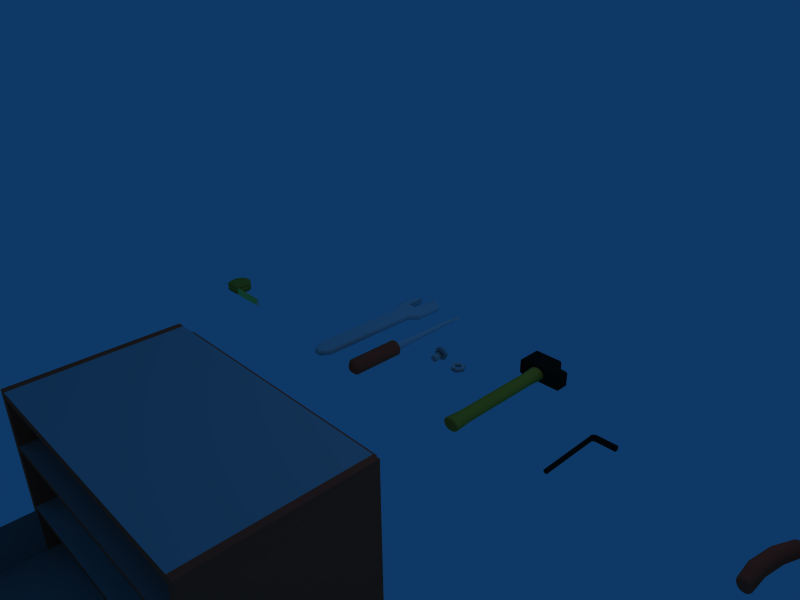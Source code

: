 # Source: Tools.blend  (saved by Blender 2.46.0; exported with 4.5.12 LTS)
import bpy
from mathutils import Matrix  # noqa: F401  (used for matrix-valued properties, if any)

bpy.ops.wm.read_factory_settings(use_empty=True)
scene = bpy.context.scene
scene.name = 'Scene'

# ---- collections
col_collection_1 = bpy.data.collections.new('Collection 1'); scene.collection.children.link(col_collection_1)

# ---- materials (node trees are filled in below, after node groups)
mat_material = bpy.data.materials.new('Material')
mat_material.alpha_threshold = 0.0
mat_material.diffuse_color = (0.8618, 0.8618, 0.8618, 1.0)
mat_material.roughness = 0.5
mat_material.specular_intensity = 0.8608
mat_material.line_color = (0.0, 0.0, 0.0, 1.0)
mat_material_005 = bpy.data.materials.new('Material.005')
mat_material_005.alpha_threshold = 0.0
mat_material_005.diffuse_color = (0.9878, 1.0, 0.4292, 1.0)
mat_material_005.roughness = 0.5
mat_material_005.line_color = (0.0, 0.0, 0.0, 1.0)
mat_material_004 = bpy.data.materials.new('Material.004')
mat_material_004.alpha_threshold = 0.0
mat_material_004.diffuse_color = (0.8898, 0.6722, 0.1989, 1.0)
mat_material_004.roughness = 0.5
mat_material_004.line_color = (0.0, 0.0, 0.0, 1.0)
mat_material_002 = bpy.data.materials.new('Material.002')
mat_material_002.alpha_threshold = 0.0
mat_material_002.diffuse_color = (1.0, 0.3037, 0.2049, 1.0)
mat_material_002.roughness = 0.5
mat_material_002.line_color = (0.0, 0.0, 0.0, 1.0)
mat_material_001 = bpy.data.materials.new('Material.001')
mat_material_001.alpha_threshold = 0.0
mat_material_001.diffuse_color = (0.07678, 0.07672, 0.07672, 1.0)
mat_material_001.roughness = 0.5
mat_material_001.line_color = (0.0, 0.0, 0.0, 1.0)
mat_material_003 = bpy.data.materials.new('Material.003')
mat_material_003.alpha_threshold = 0.0
mat_material_003.diffuse_color = (0.7216, 0.7216, 0.7216, 1.0)
mat_material_003.roughness = 0.5
mat_material_003.specular_intensity = 0.8608
mat_material_003.line_color = (0.0, 0.0, 0.0, 1.0)

# ---- material node trees

# ---- world
world_world = bpy.data.worlds.new('World'); scene.world = world_world
world_world.color = (0.05656, 0.2208, 0.4)
world_world.use_sun_shadow = False
world_world.sun_shadow_jitter_overblur = 0.0
world_world.cycles.sampling_method = 'MANUAL'
world_world.cycles.sample_map_resolution = 256

# ---- cameras
cam_camera = bpy.data.cameras.new('Camera')
cam_camera.passepartout_alpha = 0.2
cam_camera.clip_end = 100.0
cam_camera.lens = 35.0
cam_camera.ortho_scale = 7.314
cam_camera.show_passepartout = False
cam_camera.show_safe_areas = True
cam_camera.dof.focus_distance = 0.0
cam_camera.dof.aperture_fstop = 128.0

# ---- lights
light_spot = bpy.data.lights.new('Spot', 'POINT')
light_spot.transmission_factor = 0.0
light_spot.cutoff_distance = 30.0
light_spot.energy = 100.0
light_spot.shadow_buffer_clip_start = 1.001
light_spot.shadow_soft_size = 1.0
light_spot.shadow_maximum_resolution = 0.006
light_spot.use_absolute_resolution = True
light_spot.cycles.use_multiple_importance_sampling = False

# ---- meshes
me_cylinder_011 = bpy.data.meshes.new('Cylinder.011')
me_cylinder_011.from_pydata([(4.549, -0.9294, 1.0), (4.549, -0.9294, -1.0), (0.9516, -0.9294, 1.0), (0.9516, -0.9294, -1.0), (0.9516, -0.9087, 1.0), (0.9516, -0.9087, -1.0), (4.549, -0.9087, -1.0), (4.549, -0.9087, 1.0), (-6.171e-07, 8.527e-08, 1.0), (-6.171e-07, 8.527e-08, -1.0), (0.2588, 0.9659, 1.0), (-0.2588, 0.9659, 1.0), (-0.7071, 0.7071, 1.0), (-0.9659, 0.2588, 1.0), (-0.9659, -0.2588, 1.0), (-0.7071, -0.9294, 1.0), (-0.2588, -0.9659, 1.0), (0.2588, -0.9659, 1.0), (0.9516, -0.9294, 1.0), (0.9659, -0.2588, 1.0), (0.9659, 0.2588, 1.0), (0.7071, 0.7071, 1.0), (0.2588, 0.9659, -1.0), (-0.2588, 0.9659, -1.0), (-0.7071, 0.7071, -1.0), (-0.9659, 0.2588, -1.0), (-0.9659, -0.2588, -1.0), (-0.7071, -0.9294, -1.0), (-0.2588, -0.9659, -1.0), (0.2588, -0.9659, -1.0), (0.9516, -0.9294, -1.0), (0.9659, -0.2588, -1.0), (0.9659, 0.2588, -1.0), (0.7071, 0.7071, -1.0), (4.549, -0.9294, -1.0), (4.549, -0.9294, 1.0), (4.549, -1.142, -1.0), (4.549, -1.142, 1.0), (4.519, -0.9294, 1.0), (4.519, -1.142, 1.0), (4.519, -1.142, -1.0), (4.519, -0.9294, -1.0)], [], [(1, 0, 2, 3), (3, 2, 4, 5), (1, 3, 5, 6), (0, 1, 6, 7), (2, 0, 7, 4), (5, 4, 7, 6), (21, 33, 22, 10), (23, 11, 10, 22), (24, 12, 11, 23), (25, 13, 12, 24), (26, 14, 13, 25), (27, 15, 14, 26), (28, 16, 15, 27), (29, 17, 16, 28), (30, 18, 17, 29), (31, 19, 18, 30), (32, 20, 19, 31), (33, 21, 20, 32), (8, 21, 10), (22, 33, 9), (8, 10, 11), (9, 23, 22), (8, 11, 12), (9, 24, 23), (8, 12, 13), (9, 25, 24), (8, 13, 14), (9, 26, 25), (8, 14, 15), (9, 27, 26), (8, 15, 16), (9, 28, 27), (8, 16, 17), (9, 29, 28), (8, 17, 18), (9, 30, 29), (8, 18, 19), (9, 31, 30), (8, 19, 20), (9, 32, 31), (8, 20, 21), (9, 33, 32), (35, 34, 36, 37), (35, 37, 39, 38), (37, 36, 40, 39), (36, 34, 41, 40), (34, 35, 38, 41), (39, 40, 41, 38)])
me_cylinder_011.polygons.foreach_set('use_smooth', [0, 0, 0, 0, 0, 0, 1, 1, 1, 1, 1, 1, 1, 1, 1, 1, 1, 1, 1, 1, 1, 1, 1, 1, 1, 1, 1, 1, 1, 1, 1, 1, 1, 1, 1, 1, 1, 1, 1, 1, 1, 1, 0, 0, 0, 0, 0, 0])
me_cylinder_011.polygons.foreach_set('material_index', [1, 1, 1, 1, 1, 1, 2, 2, 2, 2, 2, 2, 2, 2, 2, 2, 2, 2, 2, 2, 2, 2, 2, 2, 2, 2, 2, 2, 2, 2, 2, 2, 2, 2, 2, 2, 2, 2, 2, 2, 2, 2, 0, 0, 0, 0, 0, 0])
me_cylinder_011.materials.append(mat_material)
me_cylinder_011.materials.append(mat_material_005)
me_cylinder_011.materials.append(mat_material_004)
me_cylinder_011.use_remesh_preserve_volume = False
me_cylinder_011.use_remesh_preserve_attributes = False
me_cylinder_011.use_mirror_vertex_groups = False
me_cylinder_011.update()
me_cylinder_010 = bpy.data.meshes.new('Cylinder.010')
me_cylinder_010.from_pydata([(0.7071, 0.7071, -0.8885), (0.9659, 0.2588, -0.8885), (0.9659, -0.2588, -0.8885), (0.7071, -0.7071, -0.8885), (0.2588, -0.9659, -0.8885), (-0.2588, -0.9659, -0.8885), (-0.7071, -0.7071, -0.8885), (-0.9659, -0.2588, -0.8885), (-0.9659, 0.2588, -0.8885), (-0.7071, 0.7071, -0.8885), (-0.2588, 0.9659, -0.8885), (0.2588, 0.9659, -0.8885), (0.7071, 0.7071, 1.0), (0.9659, 0.2588, 1.0), (0.9659, -0.2588, 1.0), (0.7071, -0.7071, 1.0), (0.2588, -0.9659, 1.0), (-0.2588, -0.9659, 1.0), (-0.7071, -0.7071, 1.0), (-0.9659, -0.2588, 1.0), (-0.9659, 0.2588, 1.0), (-0.7071, 0.7071, 1.0), (-0.2588, 0.9659, 1.0), (0.2588, 0.9659, 1.0), (0.5339, 0.5339, -1.0), (0.7293, 0.1954, -1.0), (0.7293, -0.1954, -1.0), (0.5339, -0.5339, -1.0), (0.1954, -0.7293, -1.0), (-0.1954, -0.7293, -1.0), (-0.5339, -0.5339, -1.0), (-0.7293, -0.1954, -1.0), (-0.7293, 0.1954, -1.0), (-0.5339, 0.5339, -1.0), (-0.1954, 0.7293, -1.0), (0.1954, 0.7293, -1.0), (0.1954, 0.7293, -13.09), (0.5339, 0.5339, -13.09), (-0.1954, 0.7293, -13.09), (-0.5339, 0.5339, -13.09), (-0.7293, 0.1954, -13.09), (-0.7293, -0.1954, -13.09), (-0.5339, -0.5339, -13.09), (-0.1954, -0.7293, -13.09), (0.1954, -0.7293, -13.09), (0.5339, -0.5339, -13.09), (0.7293, -0.1954, -13.09), (0.7293, 0.1954, -13.09), (0.6662, 0.5339, -13.41), (0.837, 0.1954, -13.32), (0.837, -0.1954, -13.32), (0.6662, -0.5339, -13.41), (0.3703, -0.7293, -13.58), (0.02865, -0.7293, -13.77), (-0.2672, -0.5339, -13.93), (-0.4381, -0.1954, -14.02), (-0.4381, 0.1954, -14.02), (-0.2672, 0.5339, -13.93), (0.02865, 0.7293, -13.77), (0.3703, 0.7293, -13.58), (0.8976, 0.5339, -13.57), (0.7167, 0.7293, -13.86), (0.5078, 0.7293, -14.19), (0.327, 0.5339, -14.48), (0.2225, 0.1954, -14.64), (0.2225, -0.1954, -14.64), (0.327, -0.5339, -14.48), (0.5078, -0.7293, -14.19), (0.7167, -0.7293, -13.86), (0.8976, -0.5339, -13.57), (1.002, -0.1954, -13.41), (1.002, 0.1954, -13.41), (1.115, 0.1954, -13.47), (1.113, 0.5339, -13.67), (1.115, -0.1954, -13.47), (1.113, -0.5339, -13.67), (1.109, -0.7293, -14.01), (1.104, -0.7293, -14.4), (1.1, -0.5339, -14.73), (1.098, -0.1954, -14.93), (1.098, 0.1954, -14.93), (1.1, 0.5339, -14.73), (1.104, 0.7293, -14.4), (1.109, 0.7293, -14.01), (3.96, 0.7293, -14.03), (3.964, 0.5339, -13.7), (3.955, 0.7293, -14.42), (3.951, 0.5339, -14.76), (3.949, 0.1954, -14.96), (3.949, -0.1954, -14.96), (3.951, -0.5339, -14.76), (3.955, -0.7293, -14.42), (3.96, -0.7293, -14.03), (3.964, -0.5339, -13.7), (3.966, -0.1954, -13.5), (3.966, 0.1954, -13.5), (4.15, 0.2526, -13.29), (4.147, 0.6901, -13.54), (4.15, -0.2526, -13.29), (4.147, -0.6901, -13.54), (4.142, -0.9427, -13.98), (4.137, -0.9427, -14.48), (4.132, -0.6901, -14.92), (4.129, -0.2526, -15.17), (4.129, 0.2526, -15.17), (4.132, 0.6901, -14.92), (4.137, 0.9427, -14.48), (4.142, 0.9427, -13.98), (5.778, 0.6901, -13.56), (5.773, 0.9427, -14.0), (5.767, 0.9427, -14.5), (5.762, 0.6901, -14.94), (5.759, 0.2526, -15.19), (5.759, -0.2526, -15.19), (5.762, -0.6901, -14.94), (5.767, -0.9427, -14.5), (5.773, -0.9427, -14.0), (5.778, -0.6901, -13.56), (5.781, -0.2526, -13.31), (5.781, 0.2526, -13.31), (5.777, 0.5661, -13.68), (5.773, 0.7733, -14.04), (5.768, 0.7733, -14.46), (5.764, 0.5661, -14.82), (5.761, 0.2072, -15.02), (5.761, -0.2072, -15.02), (5.764, -0.5661, -14.82), (5.768, -0.7733, -14.46), (5.773, -0.7733, -14.04), (5.777, -0.5661, -13.68), (5.779, -0.2072, -13.48), (5.779, 0.2072, -13.48), (4.36, 0.5661, -13.67), (4.362, 0.2072, -13.46), (4.362, -0.2072, -13.46), (4.36, -0.5661, -13.67), (4.356, -0.7733, -14.03), (4.351, -0.7733, -14.44), (4.347, -0.5661, -14.8), (4.345, -0.2072, -15.01), (4.345, 0.2072, -15.01), (4.347, 0.5661, -14.8), (4.351, 0.7733, -14.44), (4.356, 0.7733, -14.03), (4.354, 3.975e-07, -14.24), (0.5752, 0.5752, 1.0), (0.7858, 0.2105, 1.0), (0.7858, -0.2105, 1.0), (0.5752, -0.5752, 1.0), (0.2105, -0.7858, 1.0), (-0.2105, -0.7858, 1.0), (-0.5752, -0.5752, 1.0), (-0.7858, -0.2105, 1.0), (-0.7858, 0.2105, 1.0), (-0.5752, 0.5752, 1.0), (-0.2105, 0.7858, 1.0), (0.2105, 0.7858, 1.0), (0.5752, 0.5752, -0.6637), (0.2105, 0.7858, -0.6637), (-0.2105, 0.7858, -0.6637), (-0.5752, 0.5752, -0.6637), (-0.7858, 0.2105, -0.6637), (-0.7858, -0.2105, -0.6637), (-0.5752, -0.5752, -0.6637), (-0.2105, -0.7858, -0.6637), (0.2105, -0.7858, -0.6637), (0.5752, -0.5752, -0.6637), (0.7858, -0.2105, -0.6637), (0.7858, 0.2105, -0.6637), (2.98e-08, 5.563e-08, -0.6637)], [], [(0, 12, 13, 1), (1, 13, 14, 2), (2, 14, 15, 3), (3, 15, 16, 4), (4, 16, 17, 5), (5, 17, 18, 6), (6, 18, 19, 7), (7, 19, 20, 8), (8, 20, 21, 9), (9, 21, 22, 10), (10, 22, 23, 11), (12, 0, 11, 23), (24, 0, 1, 25), (2, 26, 25, 1), (3, 27, 26, 2), (4, 28, 27, 3), (5, 29, 28, 4), (6, 30, 29, 5), (7, 31, 30, 6), (8, 32, 31, 7), (9, 33, 32, 8), (10, 34, 33, 9), (11, 35, 34, 10), (0, 24, 35, 11), (35, 24, 37, 36), (34, 35, 36, 38), (33, 34, 38, 39), (32, 33, 39, 40), (31, 32, 40, 41), (30, 31, 41, 42), (29, 30, 42, 43), (28, 29, 43, 44), (27, 28, 44, 45), (26, 27, 45, 46), (25, 26, 46, 47), (24, 25, 47, 37), (37, 47, 49, 48), (47, 46, 50, 49), (46, 45, 51, 50), (45, 44, 52, 51), (44, 43, 53, 52), (43, 42, 54, 53), (42, 41, 55, 54), (41, 40, 56, 55), (40, 39, 57, 56), (39, 38, 58, 57), (38, 36, 59, 58), (36, 37, 48, 59), (59, 48, 60, 61), (58, 59, 61, 62), (57, 58, 62, 63), (56, 57, 63, 64), (55, 56, 64, 65), (54, 55, 65, 66), (53, 54, 66, 67), (52, 53, 67, 68), (51, 52, 68, 69), (50, 51, 69, 70), (49, 50, 70, 71), (48, 49, 71, 60), (60, 71, 72, 73), (71, 70, 74, 72), (70, 69, 75, 74), (69, 68, 76, 75), (68, 67, 77, 76), (67, 66, 78, 77), (66, 65, 79, 78), (65, 64, 80, 79), (64, 63, 81, 80), (63, 62, 82, 81), (62, 61, 83, 82), (61, 60, 73, 83), (83, 73, 85, 84), (82, 83, 84, 86), (81, 82, 86, 87), (80, 81, 87, 88), (79, 80, 88, 89), (78, 79, 89, 90), (77, 78, 90, 91), (76, 77, 91, 92), (75, 76, 92, 93), (74, 75, 93, 94), (72, 74, 94, 95), (73, 72, 95, 85), (85, 95, 96, 97), (95, 94, 98, 96), (94, 93, 99, 98), (93, 92, 100, 99), (92, 91, 101, 100), (91, 90, 102, 101), (90, 89, 103, 102), (89, 88, 104, 103), (88, 87, 105, 104), (87, 86, 106, 105), (86, 84, 107, 106), (84, 85, 97, 107), (107, 97, 108, 109), (106, 107, 109, 110), (105, 106, 110, 111), (104, 105, 111, 112), (103, 104, 112, 113), (102, 103, 113, 114), (101, 102, 114, 115), (100, 101, 115, 116), (99, 100, 116, 117), (98, 99, 117, 118), (96, 98, 118, 119), (97, 96, 119, 108), (108, 120, 121, 109), (109, 121, 122, 110), (110, 122, 123, 111), (111, 123, 124, 112), (112, 124, 125, 113), (113, 125, 126, 114), (114, 126, 127, 115), (115, 127, 128, 116), (116, 128, 129, 117), (117, 129, 130, 118), (118, 130, 131, 119), (119, 131, 120, 108), (120, 131, 133, 132), (131, 130, 134, 133), (130, 129, 135, 134), (129, 128, 136, 135), (128, 127, 137, 136), (127, 126, 138, 137), (126, 125, 139, 138), (125, 124, 140, 139), (124, 123, 141, 140), (123, 122, 142, 141), (122, 121, 143, 142), (121, 120, 132, 143), (133, 144, 132), (134, 144, 133), (135, 144, 134), (136, 144, 135), (137, 144, 136), (138, 144, 137), (139, 144, 138), (140, 144, 139), (141, 144, 140), (142, 144, 141), (143, 144, 142), (132, 144, 143), (12, 145, 146, 13), (13, 146, 147, 14), (14, 147, 148, 15), (15, 148, 149, 16), (16, 149, 150, 17), (17, 150, 151, 18), (18, 151, 152, 19), (19, 152, 153, 20), (20, 153, 154, 21), (21, 154, 155, 22), (22, 155, 156, 23), (23, 156, 145, 12), (145, 156, 158, 157), (156, 155, 159, 158), (155, 154, 160, 159), (154, 153, 161, 160), (153, 152, 162, 161), (152, 151, 163, 162), (151, 150, 164, 163), (150, 149, 165, 164), (149, 148, 166, 165), (148, 147, 167, 166), (147, 146, 168, 167), (146, 145, 157, 168), (158, 169, 157), (159, 169, 158), (160, 169, 159), (161, 169, 160), (162, 169, 161), (163, 169, 162), (164, 169, 163), (165, 169, 164), (166, 169, 165), (167, 169, 166), (168, 169, 167), (157, 169, 168)])
me_cylinder_010.polygons.foreach_set('use_smooth', [True] * 180)
me_cylinder_010.use_remesh_preserve_volume = False
me_cylinder_010.use_remesh_preserve_attributes = False
me_cylinder_010.use_mirror_vertex_groups = False
me_cylinder_010.update()
me_cylinder_008 = bpy.data.meshes.new('Cylinder.008')
me_cylinder_008.from_pydata([(-0.1978, -0.06676, -0.7443), (-0.2164, -0.02649, -0.7469), (-0.2126, 0.01778, -0.7463), (-0.1873, 0.05417, -0.7429), (-0.1474, 0.07295, -0.7374), (-0.1036, 0.06908, -0.7313), (-0.06754, 0.04359, -0.7264), (-0.04894, 0.003323, -0.7238), (-0.05278, -0.04094, -0.7243), (-0.07802, -0.07734, -0.7278), (-0.1179, -0.09611, -0.7333), (-0.1618, -0.09224, -0.7393), (-0.3091, -0.06676, 0.06335), (-0.3277, -0.02649, 0.06079), (-0.3238, 0.01778, 0.06132), (-0.2986, 0.05417, 0.06479), (-0.2587, 0.07295, 0.07029), (-0.2148, 0.06908, 0.07633), (-0.1788, 0.04359, 0.08129), (-0.1602, 0.003323, 0.08385), (-0.164, -0.04094, 0.08333), (-0.1893, -0.07734, 0.07985), (-0.2292, -0.09611, 0.07435), (-0.273, -0.09224, 0.06832), (-0.1295, -0.01158, -0.7583), (-0.2039, -0.03278, -0.4835), (-0.2444, -0.03278, -0.1894), (-0.1836, -0.07676, -0.4807), (-0.2241, -0.07676, -0.1866), (-0.1997, 0.01557, -0.4829), (-0.2402, 0.01557, -0.1888), (-0.1721, 0.05532, -0.4791), (-0.2126, 0.05532, -0.185), (-0.1285, 0.07583, -0.4731), (-0.169, 0.07583, -0.179), (-0.08064, 0.0716, -0.4665), (-0.1211, 0.0716, -0.1724), (-0.04126, 0.04377, -0.4611), (-0.08176, 0.04377, -0.167), (-0.02094, -0.0002165, -0.4583), (-0.06144, -0.0002164, -0.1642), (-0.02513, -0.04856, -0.4589), (-0.06563, -0.04856, -0.1648), (-0.05271, -0.08831, -0.4626), (-0.09321, -0.08831, -0.1686), (-0.09628, -0.1088, -0.4687), (-0.1368, -0.1088, -0.1746), (-0.1442, -0.1046, -0.4752), (-0.1847, -0.1046, -0.1812), (-0.1762, -0.05108, -0.7647), (-0.1895, -0.02225, -0.7665), (-0.1867, 0.009435, -0.7661), (-0.1687, 0.03549, -0.7636), (-0.1401, 0.04893, -0.7597), (-0.1087, 0.04616, -0.7554), (-0.08289, 0.02792, -0.7518), (-0.06958, -0.0009116, -0.75), (-0.07232, -0.0326, -0.7504), (-0.0904, -0.05866, -0.7529), (-0.119, -0.0721, -0.7568), (-0.1503, -0.06933, -0.7611), (-0.2925, -0.05271, 0.06563), (-0.3063, -0.02269, 0.06372), (-0.3035, 0.0103, 0.06412), (-0.2847, 0.03743, 0.06671), (-0.2549, 0.05142, 0.07081), (-0.2222, 0.04854, 0.07531), (-0.1954, 0.02954, 0.07901), (-0.1815, -0.0004722, 0.08092), (-0.1844, -0.03346, 0.08052), (-0.2032, -0.06059, 0.07793), (-0.2329, -0.07459, 0.07384), (-0.2656, -0.0717, 0.06934), (-0.4889, 0.0618, 0.07497), (-0.5214, 0.0618, 0.08111), (-0.5496, 0.04524, 0.08644), (-0.5659, 0.01656, 0.08951), (-0.5659, -0.01656, 0.08951), (-0.5496, -0.04524, 0.08644), (-0.5214, -0.0618, 0.08111), (-0.4889, -0.0618, 0.07497), (-0.4607, -0.04524, 0.06964), (-0.4444, -0.01656, 0.06657), (-0.4444, 0.01656, 0.06657), (-0.4607, 0.04524, 0.06964), (-0.6451, 0.05936, -0.7488), (-0.6764, 0.05936, -0.7429), (-0.7035, 0.04345, -0.7377), (-0.7191, 0.0159, -0.7348), (-0.7191, -0.0159, -0.7348), (-0.7035, -0.04345, -0.7377), (-0.6764, -0.05936, -0.7429), (-0.6451, -0.05936, -0.7488), (-0.6181, -0.04345, -0.7539), (-0.6024, -0.0159, -0.7568), (-0.6024, 0.0159, -0.7568), (-0.6181, 0.04345, -0.7539), (-0.5848, 0.09056, -0.1707), (-0.6399, 0.09056, -0.4624), (-0.6325, 0.09056, -0.1617), (-0.6876, 0.09056, -0.4534), (-0.6738, 0.06629, -0.1539), (-0.7289, 0.06629, -0.4456), (-0.6977, 0.02426, -0.1494), (-0.7527, 0.02426, -0.4411), (-0.6977, -0.02427, -0.1494), (-0.7527, -0.02427, -0.4411), (-0.6738, -0.06629, -0.1539), (-0.7289, -0.06629, -0.4456), (-0.6325, -0.09056, -0.1617), (-0.6876, -0.09056, -0.4534), (-0.5848, -0.09056, -0.1707), (-0.6399, -0.09056, -0.4624), (-0.5435, -0.06629, -0.1785), (-0.5986, -0.06629, -0.4702), (-0.5197, -0.02426, -0.183), (-0.5748, -0.02427, -0.4747), (-0.5435, 0.06629, -0.1785), (-0.5986, 0.06629, -0.4702), (-0.5197, 0.02426, -0.183), (-0.5748, 0.02426, -0.4747), (-0.6608, -1.634e-07, -0.7458), (-0.4833, 0.08291, 0.07392), (-0.527, 0.08291, 0.08216), (-0.5648, 0.0607, 0.0893), (-0.5866, 0.02222, 0.09343), (-0.5866, -0.02222, 0.09343), (-0.5648, -0.0607, 0.0893), (-0.527, -0.08291, 0.08216), (-0.4833, -0.08291, 0.07392), (-0.4455, -0.0607, 0.06677), (-0.4237, -0.02222, 0.06265), (-0.4237, 0.02222, 0.06265), (-0.4455, 0.0607, 0.06677), (-0.6346, 0.08291, -0.7272), (-0.6783, 0.08291, -0.719), (-0.7161, 0.0607, -0.7118), (-0.7379, 0.02222, -0.7077), (-0.7379, -0.02222, -0.7077), (-0.7161, -0.0607, -0.7118), (-0.6783, -0.08291, -0.719), (-0.6346, -0.08291, -0.7272), (-0.5968, -0.0607, -0.7343), (-0.575, -0.02222, -0.7385), (-0.575, 0.02222, -0.7385), (-0.5968, 0.0607, -0.7343), (-0.4607, 0.04524, 0.06964), (-0.4444, 0.01656, 0.06657), (-0.4444, -0.01656, 0.06657), (-0.4607, -0.04524, 0.06964), (-0.4889, -0.0618, 0.07497), (-0.5214, -0.0618, 0.08111), (-0.5496, -0.04524, 0.08644), (-0.5659, -0.01656, 0.08951), (-0.5659, 0.01656, 0.08951), (-0.5496, 0.04524, 0.08644), (-0.5214, 0.0618, 0.08111), (-0.4889, 0.0618, 0.07497), (-0.4326, 0.04524, 0.1209), (-0.4569, 0.0618, 0.1361), (-0.485, 0.0618, 0.1537), (-0.5092, 0.04524, 0.169), (-0.5233, 0.01656, 0.1778), (-0.5233, -0.01656, 0.1778), (-0.5092, -0.04524, 0.169), (-0.485, -0.0618, 0.1537), (-0.4569, -0.0618, 0.1361), (-0.4326, -0.04524, 0.1209), (-0.4186, -0.01656, 0.1121), (-0.4186, 0.01656, 0.1121), (-0.3924, 0.01656, 0.1344), (-0.4027, 0.04524, 0.1474), (-0.3924, -0.01656, 0.1344), (-0.4027, -0.04524, 0.1474), (-0.4205, -0.0618, 0.1699), (-0.441, -0.0618, 0.1959), (-0.4588, -0.04524, 0.2184), (-0.4691, -0.01656, 0.2314), (-0.4691, 0.01656, 0.2314), (-0.4588, 0.04524, 0.2184), (-0.441, 0.0618, 0.1959), (-0.4205, 0.0618, 0.1699), (-0.3708, 0.01733, 0.1942), (-0.3618, 0.01845, 0.167), (-0.3812, 0.01733, 0.2256), (-0.3902, 0.01564, 0.2529), (-0.3954, 0.01656, 0.2686), (-0.3954, -0.01656, 0.2686), (-0.3902, -0.04524, 0.2529), (-0.3812, -0.0618, 0.2256), (-0.3708, -0.0618, 0.1942), (-0.3618, -0.04524, 0.167), (-0.3566, -0.01656, 0.1512), (-0.3566, 0.01656, 0.1512), (-0.2744, 0.01656, 0.1857), (-0.2863, 0.01845, 0.1973), (-0.2744, -0.01656, 0.1857), (-0.2863, -0.04524, 0.1973), (-0.3068, -0.0618, 0.2173), (-0.3305, -0.0618, 0.2404), (-0.351, -0.04524, 0.2604), (-0.3629, -0.01656, 0.272), (-0.3629, 0.01656, 0.272), (-0.351, 0.01564, 0.2604), (-0.3305, 0.01733, 0.2404), (-0.3068, 0.01733, 0.2173), (-0.2401, 0.01845, 0.2497), (-0.266, 0.01733, 0.2621), (-0.2959, 0.01733, 0.2763), (-0.3217, 0.01564, 0.2887), (-0.3367, 0.001592, 0.2958), (-0.3367, -0.001593, 0.2958), (-0.3217, -0.04524, 0.2887), (-0.2959, -0.0618, 0.2763), (-0.266, -0.0618, 0.2621), (-0.2401, -0.04524, 0.2497), (-0.2252, -0.01656, 0.2426), (-0.2252, 0.01656, 0.2426), (-0.1965, 0.01656, 0.3102), (-0.213, 0.03239, 0.3122), (-0.1965, -0.01656, 0.3102), (-0.213, -0.04524, 0.3122), (-0.2415, -0.04967, 0.3155), (-0.2744, -0.04466, 0.3193), (-0.3028, -0.01505, 0.3226), (-0.3193, -0.00183, 0.3245), (-0.3193, 0.001829, 0.3245), (-0.3028, 0.01505, 0.3226), (-0.2744, 0.02977, 0.3193), (-0.2415, 0.03478, 0.3155), (-0.2185, 0.02968, 0.4349), (-0.1934, 0.02273, 0.4133), (-0.248, 0.028, 0.4523), (-0.2696, 0.02404, 0.5097), (-0.2903, 0.01154, 0.5597), (-0.2904, 0.009011, 0.5603), (-0.2645, -0.01266, 0.5048), (-0.2375, -0.02863, 0.4383), (-0.2207, -0.04047, 0.4233), (-0.195, -0.03692, 0.4046), (-0.1791, -0.01656, 0.3999), (-0.1788, 0.00298, 0.4014), (-0.2334, -2.291e-07, 0.515), (-0.5059, 0.005752, 0.5227), (-0.553, 0.008169, 0.4116), (-0.5512, 0.02763, 0.4103), (-0.5333, 0.04648, 0.4145), (-0.5065, 0.04751, 0.432), (-0.4901, 0.03403, 0.4459), (-0.4744, 0.01587, 0.5111), (-0.4451, -0.008502, 0.5649), (-0.4455, -0.01101, 0.5643), (-0.4722, -0.02122, 0.5153), (-0.4838, -0.02351, 0.4587), (-0.5396, -0.01295, 0.4225), (-0.5142, -0.02237, 0.4428), (-0.4976, -0.02749, 0.3223), (-0.4643, -0.02537, 0.3245), (-0.4345, -0.01321, 0.3266), (-0.4169, -0.001475, 0.3278), (-0.4166, 0.002169, 0.3279), (-0.4319, 0.01678, 0.3269), (-0.4579, 0.04877, 0.3254), (-0.4903, 0.05664, 0.3233), (-0.5192, 0.05472, 0.3214), (-0.5382, 0.02759, 0.3199), (-0.5259, -0.02261, 0.3204), (-0.541, -0.005404, 0.3195), (-0.5159, -0.006762, 0.2505), (-0.513, 0.02623, 0.2509), (-0.4953, 0.05341, 0.2576), (-0.4675, 0.06749, 0.2689), (-0.4371, 0.0647, 0.2816), (-0.4122, 0.04578, 0.2925), (-0.4007, 0.0009077, 0.2983), (-0.401, -0.002265, 0.2983), (-0.4174, -0.01486, 0.2918), (-0.4439, -0.01413, 0.2807), (-0.4744, -0.01134, 0.2679), (-0.5008, -0.01004, 0.2569), (-0.4359, -0.01411, 0.2212), (-0.4112, -0.01652, 0.2431), (-0.3897, -0.01691, 0.2621), (-0.3774, -0.01903, 0.273), (-0.3745, 0.01396, 0.2734), (-0.3844, 0.04373, 0.2628), (-0.4044, 0.06231, 0.244), (-0.4291, 0.06471, 0.2221), (-0.4519, 0.0503, 0.2029), (-0.4668, 0.02293, 0.1916), (-0.4574, -0.01315, 0.2022), (-0.4696, -0.01006, 0.1912), (-0.3896, -0.01654, 0.1527), (-0.3868, 0.01646, 0.1531), (-0.3783, 0.04433, 0.1689), (-0.3666, 0.05961, 0.1958), (-0.3547, 0.05821, 0.2267), (-0.3459, 0.04051, 0.2532), (-0.3424, 0.01123, 0.2683), (-0.3452, -0.02176, 0.2679), (-0.3511, -0.02014, 0.2525), (-0.3615, -0.02061, 0.2257), (-0.3838, -0.01912, 0.1681), (-0.3734, -0.01921, 0.1949), (-0.329, -0.06738, 0.1676), (-0.3073, -0.06956, 0.1925), (-0.287, -0.05495, 0.2143), (-0.2737, -0.02747, 0.2271), (-0.2709, 0.005523, 0.2275), (-0.2792, 0.03518, 0.2154), (-0.2966, 0.05357, 0.194), (-0.3183, 0.05574, 0.1691), (-0.3385, 0.04114, 0.1473), (-0.3519, 0.01365, 0.1345), (-0.3463, -0.049, 0.1462), (-0.3547, -0.01934, 0.1341), (-0.3298, -0.02122, 0.1104), (-0.3269, 0.01177, 0.1108), (-0.3101, 0.039, 0.1193), (-0.2837, 0.05317, 0.1335), (-0.255, 0.05049, 0.1497), (-0.2315, 0.03166, 0.1635), (-0.2196, 0.001748, 0.1712), (-0.2224, -0.03124, 0.1708), (-0.2393, -0.05847, 0.1624), (-0.2656, -0.07264, 0.1482), (-0.2944, -0.06995, 0.132), (-0.3179, -0.05113, 0.1182), (-0.2656, -0.0717, 0.06934), (-0.2329, -0.07459, 0.07384), (-0.2032, -0.06059, 0.07793), (-0.1844, -0.03346, 0.08052), (-0.1815, -0.0004722, 0.08092), (-0.1954, 0.02954, 0.07901), (-0.2222, 0.04854, 0.07531), (-0.2549, 0.05142, 0.07081), (-0.2847, 0.03743, 0.06671), (-0.3035, 0.0103, 0.06412), (-0.3063, -0.02269, 0.06372), (-0.2925, -0.05271, 0.06563)], [], [(0, 27, 25, 1), (27, 28, 26, 25), (28, 12, 13, 26), (1, 25, 29, 2), (25, 26, 30, 29), (26, 13, 14, 30), (2, 29, 31, 3), (29, 30, 32, 31), (30, 14, 15, 32), (3, 31, 33, 4), (31, 32, 34, 33), (32, 15, 16, 34), (4, 33, 35, 5), (33, 34, 36, 35), (34, 16, 17, 36), (5, 35, 37, 6), (35, 36, 38, 37), (36, 17, 18, 38), (6, 37, 39, 7), (37, 38, 40, 39), (38, 18, 19, 40), (7, 39, 41, 8), (39, 40, 42, 41), (40, 19, 20, 42), (8, 41, 43, 9), (41, 42, 44, 43), (42, 20, 21, 44), (9, 43, 45, 10), (43, 44, 46, 45), (44, 21, 22, 46), (10, 45, 47, 11), (45, 46, 48, 47), (46, 22, 23, 48), (12, 28, 48, 23), (28, 27, 47, 48), (27, 0, 11, 47), (50, 24, 49), (49, 0, 1, 50), (51, 24, 50), (2, 51, 50, 1), (52, 24, 51), (3, 52, 51, 2), (53, 24, 52), (4, 53, 52, 3), (54, 24, 53), (5, 54, 53, 4), (55, 24, 54), (6, 55, 54, 5), (56, 24, 55), (7, 56, 55, 6), (57, 24, 56), (8, 57, 56, 7), (58, 24, 57), (9, 58, 57, 8), (59, 24, 58), (10, 59, 58, 9), (60, 24, 59), (11, 60, 59, 10), (49, 24, 60), (0, 49, 60, 11), (12, 61, 62, 13), (13, 62, 63, 14), (14, 63, 64, 15), (15, 64, 65, 16), (16, 65, 66, 17), (17, 66, 67, 18), (18, 67, 68, 19), (19, 68, 69, 20), (20, 69, 70, 21), (21, 70, 71, 22), (22, 71, 72, 23), (23, 72, 61, 12), (122, 73, 84, 133), (123, 74, 73, 122), (124, 75, 74, 123), (125, 76, 75, 124), (126, 77, 76, 125), (127, 78, 77, 126), (128, 79, 78, 127), (129, 80, 79, 128), (130, 81, 80, 129), (131, 82, 81, 130), (132, 83, 82, 131), (133, 84, 83, 132), (145, 96, 85, 134), (96, 121, 85), (134, 85, 86, 135), (85, 121, 86), (135, 86, 87, 136), (86, 121, 87), (136, 87, 88, 137), (87, 121, 88), (137, 88, 89, 138), (88, 121, 89), (138, 89, 90, 139), (89, 121, 90), (139, 90, 91, 140), (90, 121, 91), (140, 91, 92, 141), (91, 121, 92), (141, 92, 93, 142), (92, 121, 93), (142, 93, 94, 143), (93, 121, 94), (143, 94, 95, 144), (94, 121, 95), (96, 145, 144, 95), (95, 121, 96), (118, 145, 134, 98), (117, 118, 98, 97), (133, 117, 97, 122), (99, 123, 122, 97), (100, 99, 97, 98), (135, 100, 98, 134), (101, 124, 123, 99), (102, 101, 99, 100), (136, 102, 100, 135), (103, 125, 124, 101), (104, 103, 101, 102), (137, 104, 102, 136), (105, 126, 125, 103), (106, 105, 103, 104), (138, 106, 104, 137), (107, 127, 126, 105), (108, 107, 105, 106), (139, 108, 106, 138), (109, 128, 127, 107), (110, 109, 107, 108), (140, 110, 108, 139), (111, 129, 128, 109), (112, 111, 109, 110), (141, 112, 110, 140), (113, 130, 129, 111), (114, 113, 111, 112), (142, 114, 112, 141), (115, 131, 130, 113), (116, 115, 113, 114), (143, 116, 114, 142), (119, 132, 131, 115), (120, 119, 115, 116), (144, 120, 116, 143), (117, 133, 132, 119), (118, 117, 119, 120), (145, 118, 120, 144), (146, 157, 159, 158), (157, 156, 160, 159), (156, 155, 161, 160), (155, 154, 162, 161), (154, 153, 163, 162), (153, 152, 164, 163), (152, 151, 165, 164), (151, 150, 166, 165), (150, 149, 167, 166), (149, 148, 168, 167), (148, 147, 169, 168), (147, 146, 158, 169), (169, 158, 171, 170), (168, 169, 170, 172), (167, 168, 172, 173), (166, 167, 173, 174), (165, 166, 174, 175), (164, 165, 175, 176), (163, 164, 176, 177), (162, 163, 177, 178), (161, 162, 178, 179), (160, 161, 179, 180), (159, 160, 180, 181), (158, 159, 181, 171), (171, 181, 182, 183), (181, 180, 184, 182), (180, 179, 185, 184), (179, 178, 186, 185), (178, 177, 187, 186), (177, 176, 188, 187), (176, 175, 189, 188), (175, 174, 190, 189), (174, 173, 191, 190), (173, 172, 192, 191), (172, 170, 193, 192), (170, 171, 183, 193), (193, 183, 195, 194), (192, 193, 194, 196), (191, 192, 196, 197), (190, 191, 197, 198), (189, 190, 198, 199), (188, 189, 199, 200), (187, 188, 200, 201), (186, 187, 201, 202), (185, 186, 202, 203), (184, 185, 203, 204), (182, 184, 204, 205), (183, 182, 205, 195), (195, 205, 207, 206), (205, 204, 208, 207), (204, 203, 209, 208), (203, 202, 210, 209), (202, 201, 211, 210), (201, 200, 212, 211), (200, 199, 213, 212), (199, 198, 214, 213), (198, 197, 215, 214), (197, 196, 216, 215), (196, 194, 217, 216), (194, 195, 206, 217), (217, 206, 219, 218), (216, 217, 218, 220), (215, 216, 220, 221), (214, 215, 221, 222), (213, 214, 222, 223), (212, 213, 223, 224), (211, 212, 224, 225), (210, 211, 225, 226), (209, 210, 226, 227), (208, 209, 227, 228), (207, 208, 228, 229), (206, 207, 229, 219), (219, 229, 230, 231), (229, 228, 232, 230), (228, 227, 233, 232), (227, 226, 234, 233), (226, 225, 235, 234), (225, 224, 236, 235), (224, 223, 237, 236), (223, 222, 238, 237), (222, 221, 239, 238), (221, 220, 240, 239), (220, 218, 241, 240), (218, 219, 231, 241), (230, 242, 231), (232, 242, 230), (233, 242, 232), (234, 242, 233), (235, 242, 234), (236, 242, 235), (237, 242, 236), (238, 242, 237), (239, 242, 238), (240, 242, 239), (241, 242, 240), (231, 242, 241), (254, 243, 244), (244, 243, 245), (245, 243, 246), (246, 243, 247), (247, 243, 248), (248, 243, 249), (249, 243, 250), (250, 243, 251), (251, 243, 252), (252, 243, 253), (253, 243, 255), (255, 243, 254), (267, 266, 254, 244), (265, 267, 244, 245), (264, 265, 245, 246), (263, 264, 246, 247), (262, 263, 247, 248), (261, 262, 248, 249), (260, 261, 249, 250), (259, 260, 250, 251), (258, 259, 251, 252), (257, 258, 252, 253), (256, 257, 253, 255), (266, 256, 255, 254), (279, 278, 256, 266), (278, 277, 257, 256), (277, 276, 258, 257), (276, 275, 259, 258), (275, 274, 260, 259), (274, 273, 261, 260), (273, 272, 262, 261), (272, 271, 263, 262), (271, 270, 264, 263), (270, 269, 265, 264), (269, 268, 267, 265), (268, 279, 266, 267), (291, 290, 279, 268), (289, 291, 268, 269), (288, 289, 269, 270), (287, 288, 270, 271), (286, 287, 271, 272), (285, 286, 272, 273), (284, 285, 273, 274), (283, 284, 274, 275), (282, 283, 275, 276), (281, 282, 276, 277), (280, 281, 277, 278), (290, 280, 278, 279), (302, 303, 280, 290), (303, 301, 281, 280), (301, 300, 282, 281), (300, 299, 283, 282), (299, 298, 284, 283), (298, 297, 285, 284), (297, 296, 286, 285), (296, 295, 287, 286), (295, 294, 288, 287), (294, 293, 289, 288), (293, 292, 291, 289), (292, 302, 290, 291), (315, 314, 302, 292), (313, 315, 292, 293), (312, 313, 293, 294), (311, 312, 294, 295), (310, 311, 295, 296), (309, 310, 296, 297), (308, 309, 297, 298), (307, 308, 298, 299), (306, 307, 299, 300), (305, 306, 300, 301), (304, 305, 301, 303), (314, 304, 303, 302), (327, 326, 304, 314), (326, 325, 305, 304), (325, 324, 306, 305), (324, 323, 307, 306), (323, 322, 308, 307), (322, 321, 309, 308), (321, 320, 310, 309), (320, 319, 311, 310), (319, 318, 312, 311), (318, 317, 313, 312), (317, 316, 315, 313), (316, 327, 314, 315), (338, 339, 327, 316), (337, 338, 316, 317), (336, 337, 317, 318), (335, 336, 318, 319), (334, 335, 319, 320), (333, 334, 320, 321), (332, 333, 321, 322), (331, 332, 322, 323), (330, 331, 323, 324), (329, 330, 324, 325), (328, 329, 325, 326), (339, 328, 326, 327)])
me_cylinder_008.polygons.foreach_set('use_smooth', [True] * 336)
me_cylinder_008.polygons.foreach_set('material_index', [1, 1, 1, 1, 1, 1, 1, 1, 1, 1, 1, 1, 1, 1, 1, 1, 1, 1, 1, 1, 1, 1, 1, 1, 1, 1, 1, 1, 1, 1, 1, 1, 1, 1, 1, 1, 1, 1, 1, 1, 1, 1, 1, 1, 1, 1, 1, 1, 1, 1, 1, 1, 1, 1, 1, 1, 1, 1, 1, 1, 1, 1, 1, 1, 1, 1, 1, 1, 1, 1, 1, 1, 1, 1, 1, 1, 1, 1, 1, 1, 1, 1, 1, 1, 1, 1, 1, 1, 1, 1, 1, 1, 1, 1, 1, 1, 1, 1, 1, 1, 1, 1, 1, 1, 1, 1, 1, 1, 1, 1, 1, 1, 1, 1, 1, 1, 1, 1, 1, 1, 1, 1, 1, 1, 1, 1, 1, 1, 1, 1, 1, 1, 1, 1, 1, 1, 1, 1, 1, 1, 1, 1, 1, 1, 0, 0, 0, 0, 0, 0, 0, 0, 0, 0, 0, 0, 0, 0, 0, 0, 0, 0, 0, 0, 0, 0, 0, 0, 0, 0, 0, 0, 0, 0, 0, 0, 0, 0, 0, 0, 0, 0, 0, 0, 0, 0, 0, 0, 0, 0, 0, 0, 0, 0, 0, 0, 0, 0, 0, 0, 0, 0, 0, 0, 0, 0, 0, 0, 0, 0, 0, 0, 0, 0, 0, 0, 0, 0, 0, 0, 0, 0, 0, 0, 0, 0, 0, 0, 0, 0, 0, 0, 0, 0, 0, 0, 0, 0, 0, 0, 0, 0, 0, 0, 0, 0, 0, 0, 0, 0, 0, 0, 0, 0, 0, 0, 0, 0, 0, 0, 0, 0, 0, 0, 0, 0, 0, 0, 0, 0, 0, 0, 0, 0, 0, 0, 0, 0, 0, 0, 0, 0, 0, 0, 0, 0, 0, 0, 0, 0, 0, 0, 0, 0, 0, 0, 0, 0, 0, 0, 0, 0, 0, 0, 0, 0, 0, 0, 0, 0, 0, 0, 0, 0, 0, 0, 0, 0, 0, 0, 0, 0, 0, 0, 0, 0, 0, 0, 0, 0, 0, 0, 0, 0, 0, 0])
me_cylinder_008.materials.append(mat_material)
me_cylinder_008.materials.append(mat_material_002)
me_cylinder_008.use_remesh_preserve_volume = False
me_cylinder_008.use_remesh_preserve_attributes = False
me_cylinder_008.use_mirror_vertex_groups = False
me_cylinder_008.update()
me_cylinder_004 = bpy.data.meshes.new('Cylinder.004')
me_cylinder_004.from_pydata([(-1.464, -18.27, -39.97), (-1.464, -6.587, -113.7), (-5.383, -6.587, -113.7), (-5.383, -18.27, -39.97), (-11.21, 12.37, -70.27), (-10.85, 12.37, -70.27), (-5.744, 12.37, -70.27), (-5.383, 12.37, -70.27), (-11.21, 0.663, -97.08), (-10.85, 0.663, -97.08), (-5.744, 0.663, -97.08), (-5.383, 0.663, -97.08), (-11.21, 0.6813, 3.441), (-10.85, 0.6813, 3.441), (-5.744, 0.6813, 3.441), (-5.383, 0.6813, 3.441), (-11.21, -11.02, -23.37), (-10.85, -11.02, -23.37), (-5.744, -11.02, -23.37), (-5.383, -11.02, -23.37), (-15.74, -11.02, -23.37), (-15.74, 0.663, -97.08), (-15.74, 12.37, -70.27), (-15.74, 0.6813, 3.441), (-1.464, 12.37, -70.27), (-1.464, 0.663, -97.08), (-1.464, -11.02, -23.37), (-1.464, 0.6813, 3.441), (0.7071, 11.66, -69.78), (0.9063, 11.37, -69.85), (0.9962, 11.04, -69.93), (0.9659, 10.69, -70.02), (0.8192, 10.38, -70.09), (0.5736, 10.13, -70.15), (0.2588, 9.986, -70.19), (-0.08715, 9.955, -70.19), (-0.4226, 10.05, -70.17), (-0.7071, 10.24, -70.12), (-0.9063, 10.53, -70.06), (-0.9962, 10.86, -69.97), (-0.9659, 11.21, -69.89), (-0.8192, 11.52, -69.82), (-0.5736, 11.77, -69.76), (-0.2588, 11.91, -69.72), (0.08716, 11.94, -69.71), (0.4226, 11.85, -69.73), (0.7071, 11.62, -67.79), (0.9063, 11.34, -67.86), (0.9962, 11.0, -67.94), (0.9659, 10.66, -68.02), (0.8192, 10.34, -68.1), (0.5736, 10.1, -68.16), (0.2588, 9.952, -68.19), (-0.08715, 9.922, -68.2), (-0.4226, 10.01, -68.18), (-0.7071, 10.21, -68.13), (-0.9063, 10.49, -68.06), (-0.9962, 10.83, -67.98), (-0.9659, 11.17, -67.9), (-0.8192, 11.49, -67.82), (-0.5736, 11.73, -67.76), (-0.2588, 11.88, -67.72), (0.08715, 11.91, -67.72), (0.4226, 11.82, -67.74), (7.122e-07, 10.95, -69.95), (6.275e-07, 10.92, -67.96), (0.7071, 0.3586, -93.35), (0.9063, 0.5241, -92.47), (0.9962, 0.7194, -91.43), (0.9659, 0.9208, -90.36), (0.8192, 1.104, -89.39), (0.5736, 1.247, -88.63), (0.2588, 1.332, -88.18), (-0.08715, 1.35, -88.08), (-0.4226, 1.298, -88.36), (-0.7071, 1.182, -88.98), (-0.9063, 1.016, -89.86), (-0.9962, 0.8209, -90.89), (-0.9659, 0.6195, -91.96), (-0.8192, 0.4363, -92.93), (-0.5736, 0.2933, -93.69), (-0.2588, 0.2079, -94.15), (0.08716, 0.1903, -94.24), (0.4226, 0.2426, -93.96), (0.7071, 0.7864, -94.51), (0.9063, 0.952, -93.63), (0.9962, 1.147, -92.6), (0.9659, 1.349, -91.53), (0.8192, 1.532, -90.55), (0.5736, 1.675, -89.79), (0.2588, 1.76, -89.34), (-0.08715, 1.778, -89.25), (-0.4226, 1.726, -89.52), (-0.7071, 1.61, -90.14), (-0.9063, 1.444, -91.02), (-0.9962, 1.249, -92.06), (-0.9659, 1.047, -93.13), (-0.8192, 0.8641, -94.1), (-0.5736, 0.7212, -94.86), (-0.2588, 0.6358, -95.31), (0.08716, 0.6182, -95.4), (0.4226, 0.6705, -95.13), (1.453e-06, 0.7701, -91.16), (1.508e-06, 1.198, -92.33), (0.7071, -10.11, -25.59), (0.9063, -10.15, -24.52), (0.9962, -10.2, -23.26), (0.9659, -10.25, -21.95), (0.8192, -10.29, -20.77), (0.5736, -10.32, -19.85), (0.2588, -10.34, -19.29), (-0.08716, -10.35, -19.18), (-0.4226, -10.34, -19.52), (-0.7071, -10.31, -20.27), (-0.9063, -10.27, -21.34), (-0.9962, -10.22, -22.6), (-0.9659, -10.17, -23.9), (-0.8192, -10.13, -25.09), (-0.5736, -10.09, -26.01), (-0.2588, -10.07, -26.56), (0.08716, -10.07, -26.68), (0.4226, -10.08, -26.34), (0.7071, -9.589, -25.31), (0.9063, -9.629, -24.24), (0.9962, -9.676, -22.98), (0.9659, -9.725, -21.67), (0.8192, -9.769, -20.49), (0.5736, -9.803, -19.57), (0.2588, -9.824, -19.01), (-0.08715, -9.828, -18.9), (-0.4226, -9.815, -19.24), (-0.7071, -9.787, -19.99), (-0.9063, -9.747, -21.06), (-0.9962, -9.7, -22.32), (-0.9659, -9.652, -23.62), (-0.8192, -9.608, -24.81), (-0.5736, -9.573, -25.73), (-0.2588, -9.553, -26.28), (0.08715, -9.549, -26.4), (0.4226, -9.561, -26.06), (4.228e-09, -10.21, -22.93), (3.225e-10, -9.688, -22.65), (0.7071, 0.7071, -1.0), (0.9063, 0.4226, -1.0), (0.9962, 0.08716, -1.0), (0.9659, -0.2588, -1.0), (0.8192, -0.5736, -1.0), (0.5736, -0.8192, -1.0), (0.2588, -0.9659, -1.0), (-0.08716, -0.9962, -1.0), (-0.4226, -0.9063, -1.0), (-0.7071, -0.7071, -1.0), (-0.9063, -0.4226, -1.0), (-0.9962, -0.08716, -1.0), (-0.9659, 0.2588, -1.0), (-0.8192, 0.5736, -1.0), (-0.5736, 0.8192, -1.0), (-0.2588, 0.9659, -1.0), (0.08715, 0.9962, -1.0), (0.4226, 0.9063, -1.0), (0.7071, 0.7071, 1.0), (0.9063, 0.4226, 1.0), (0.9962, 0.08716, 1.0), (0.9659, -0.2588, 1.0), (0.8192, -0.5736, 1.0), (0.5736, -0.8192, 1.0), (0.2588, -0.9659, 1.0), (-0.08715, -0.9962, 1.0), (-0.4226, -0.9063, 1.0), (-0.7071, -0.7071, 1.0), (-0.9063, -0.4226, 1.0), (-0.9962, -0.08716, 1.0), (-0.9659, 0.2588, 1.0), (-0.8192, 0.5736, 1.0), (-0.5736, 0.8192, 1.0), (-0.2588, 0.9659, 1.0), (0.08715, 0.9962, 1.0), (0.4226, 0.9063, 1.0), (0.0, 0.0, -1.0), (0.0, 0.0, 1.0), (-1.464, 0.6813, 3.441), (-1.464, -11.02, -23.37), (-1.464, 0.663, -97.08), (-1.464, 12.37, -70.27), (-15.13, 0.6813, 3.441), (-15.13, -11.02, -23.37), (-15.13, 0.663, -97.08), (-15.13, 12.37, -70.27), (-15.13, 1.405, 3.377), (-1.464, 1.405, 3.377), (-1.464, 12.69, -67.8), (-15.13, 12.69, -67.8), (-1.464, 0.9676, -99.0), (-15.13, 0.9676, -99.0), (-15.13, 12.67, -72.19), (-1.464, 12.67, -72.19), (-1.464, 0.3767, 5.362), (-15.13, 0.3767, 5.362), (-15.13, -11.33, -21.45), (-1.464, -11.33, -21.45), (-15.74, 0.6813, 3.441), (-15.74, 12.37, -70.27), (-15.74, 0.663, -97.08), (-15.74, -11.02, -23.37), (-0.8525, 0.6813, 3.441), (-0.8525, -11.02, -23.37), (-0.8525, 0.663, -97.08), (-0.8525, 12.37, -70.27), (-15.74, 12.67, -72.19), (-15.74, 0.9678, -99.0), (-15.74, 0.3666, 5.426), (-15.74, -11.34, -21.38), (-0.8525, 0.3666, 5.426), (-0.8525, -11.34, -21.38), (-0.8525, 0.9777, -99.06), (-0.8525, 12.68, -72.25), (-5.383, -11.02, -23.37), (-5.744, -11.02, -23.37), (-10.85, -11.02, -23.37), (-11.21, -11.02, -23.37), (-5.383, 0.6813, 3.441), (-5.744, 0.6813, 3.441), (-10.85, 0.6813, 3.441), (-11.21, 0.6813, 3.441), (-5.383, 0.663, -97.08), (-5.744, 0.663, -97.08), (-10.85, 0.663, -97.08), (-11.21, 0.663, -97.08), (-5.383, 12.37, -70.27), (-5.744, 12.37, -70.27), (-10.85, 12.37, -70.27), (-11.21, 12.37, -70.27)], [], [(0, 1, 2, 3), (1, 0, 26, 25), (0, 3, 19, 26), (25, 11, 2, 1), (19, 11, 7, 15), (18, 10, 6, 14), (17, 9, 5, 13), (16, 8, 4, 12), (27, 24, 25, 26), (23, 22, 21, 20), (64, 28, 29), (65, 47, 46), (64, 29, 30), (65, 48, 47), (64, 30, 31), (65, 49, 48), (64, 31, 32), (65, 50, 49), (64, 32, 33), (65, 51, 50), (64, 33, 34), (65, 52, 51), (64, 34, 35), (65, 53, 52), (64, 35, 36), (65, 54, 53), (64, 36, 37), (65, 55, 54), (64, 37, 38), (65, 56, 55), (64, 38, 39), (65, 57, 56), (64, 39, 40), (65, 58, 57), (64, 40, 41), (65, 59, 58), (64, 41, 42), (65, 60, 59), (64, 42, 43), (65, 61, 60), (64, 43, 44), (65, 62, 61), (64, 44, 45), (65, 63, 62), (45, 28, 64), (65, 46, 63), (28, 46, 47, 29), (29, 47, 48, 30), (30, 48, 49, 31), (31, 49, 50, 32), (32, 50, 51, 33), (33, 51, 52, 34), (34, 52, 53, 35), (35, 53, 54, 36), (36, 54, 55, 37), (37, 55, 56, 38), (38, 56, 57, 39), (39, 57, 58, 40), (40, 58, 59, 41), (41, 59, 60, 42), (42, 60, 61, 43), (43, 61, 62, 44), (44, 62, 63, 45), (46, 28, 45, 63), (102, 66, 67), (103, 85, 84), (102, 67, 68), (103, 86, 85), (102, 68, 69), (103, 87, 86), (102, 69, 70), (103, 88, 87), (102, 70, 71), (103, 89, 88), (102, 71, 72), (103, 90, 89), (102, 72, 73), (103, 91, 90), (102, 73, 74), (103, 92, 91), (102, 74, 75), (103, 93, 92), (102, 75, 76), (103, 94, 93), (102, 76, 77), (103, 95, 94), (102, 77, 78), (103, 96, 95), (102, 78, 79), (103, 97, 96), (102, 79, 80), (103, 98, 97), (102, 80, 81), (103, 99, 98), (102, 81, 82), (103, 100, 99), (102, 82, 83), (103, 101, 100), (83, 66, 102), (103, 84, 101), (66, 84, 85, 67), (67, 85, 86, 68), (68, 86, 87, 69), (69, 87, 88, 70), (70, 88, 89, 71), (71, 89, 90, 72), (72, 90, 91, 73), (73, 91, 92, 74), (74, 92, 93, 75), (75, 93, 94, 76), (76, 94, 95, 77), (77, 95, 96, 78), (78, 96, 97, 79), (79, 97, 98, 80), (80, 98, 99, 81), (81, 99, 100, 82), (82, 100, 101, 83), (84, 66, 83, 101), (140, 104, 105), (141, 123, 122), (140, 105, 106), (141, 124, 123), (140, 106, 107), (141, 125, 124), (140, 107, 108), (141, 126, 125), (140, 108, 109), (141, 127, 126), (140, 109, 110), (141, 128, 127), (140, 110, 111), (141, 129, 128), (140, 111, 112), (141, 130, 129), (140, 112, 113), (141, 131, 130), (140, 113, 114), (141, 132, 131), (140, 114, 115), (141, 133, 132), (140, 115, 116), (141, 134, 133), (140, 116, 117), (141, 135, 134), (140, 117, 118), (141, 136, 135), (140, 118, 119), (141, 137, 136), (140, 119, 120), (141, 138, 137), (140, 120, 121), (141, 139, 138), (121, 104, 140), (141, 122, 139), (104, 122, 123, 105), (105, 123, 124, 106), (106, 124, 125, 107), (107, 125, 126, 108), (108, 126, 127, 109), (109, 127, 128, 110), (110, 128, 129, 111), (111, 129, 130, 112), (112, 130, 131, 113), (113, 131, 132, 114), (114, 132, 133, 115), (115, 133, 134, 116), (116, 134, 135, 117), (117, 135, 136, 118), (118, 136, 137, 119), (119, 137, 138, 120), (120, 138, 139, 121), (122, 104, 121, 139), (178, 142, 143), (179, 161, 160), (178, 143, 144), (179, 162, 161), (178, 144, 145), (179, 163, 162), (178, 145, 146), (179, 164, 163), (178, 146, 147), (179, 165, 164), (178, 147, 148), (179, 166, 165), (178, 148, 149), (179, 167, 166), (178, 149, 150), (179, 168, 167), (178, 150, 151), (179, 169, 168), (178, 151, 152), (179, 170, 169), (178, 152, 153), (179, 171, 170), (178, 153, 154), (179, 172, 171), (178, 154, 155), (179, 173, 172), (178, 155, 156), (179, 174, 173), (178, 156, 157), (179, 175, 174), (178, 157, 158), (179, 176, 175), (178, 158, 159), (179, 177, 176), (159, 142, 178), (179, 160, 177), (142, 160, 161, 143), (143, 161, 162, 144), (144, 162, 163, 145), (145, 163, 164, 146), (146, 164, 165, 147), (147, 165, 166, 148), (148, 166, 167, 149), (149, 167, 168, 150), (150, 168, 169, 151), (151, 169, 170, 152), (152, 170, 171, 153), (153, 171, 172, 154), (154, 172, 173, 155), (155, 173, 174, 156), (156, 174, 175, 157), (157, 175, 176, 158), (158, 176, 177, 159), (160, 142, 159, 177), (189, 180, 183, 190), (184, 188, 191, 187), (188, 189, 190, 191), (187, 194, 193, 186), (182, 192, 195, 183), (192, 193, 194, 195), (185, 198, 197, 184), (180, 196, 199, 181), (196, 197, 198, 199), (187, 201, 200, 184), (186, 202, 201, 187), (185, 203, 202, 186), (184, 200, 203, 185), (204, 180, 181, 205), (182, 206, 205, 181), (183, 207, 206, 182), (180, 204, 207, 183), (204, 205, 206, 207), (184, 185, 186, 187), (202, 201, 208, 209), (200, 203, 211, 210), (205, 204, 212, 213), (207, 206, 214, 215), (193, 209, 208, 194), (192, 195, 215, 214), (196, 199, 213, 212), (197, 210, 211, 198), (183, 207, 215, 195), (187, 194, 208, 201), (184, 200, 210, 197), (180, 196, 212, 204), (185, 198, 211, 203), (181, 205, 213, 199), (182, 192, 214, 206), (186, 202, 209, 193), (222, 221, 189, 188), (184, 223, 188), (220, 180, 189), (223, 222, 188), (221, 220, 189), (229, 230, 191, 190), (183, 228, 190), (231, 187, 191), (228, 229, 190), (230, 231, 191), (225, 226, 193, 192), (182, 224, 192), (227, 186, 193), (224, 225, 192), (226, 227, 193), (230, 229, 195, 194), (187, 231, 194), (228, 183, 195), (231, 230, 194), (229, 228, 195), (221, 222, 197, 196), (180, 220, 196), (223, 184, 197), (220, 221, 196), (222, 223, 197), (218, 217, 199, 198), (185, 219, 198), (216, 181, 199), (219, 218, 198), (217, 216, 199), (183, 228, 224, 182), (228, 229, 225, 224), (229, 230, 226, 225), (230, 231, 227, 226), (231, 187, 186, 227), (220, 180, 181, 216), (216, 217, 221, 220), (217, 218, 222, 221), (218, 219, 223, 222), (219, 185, 184, 223), (180, 220, 228, 183), (220, 221, 229, 228), (221, 222, 230, 229), (222, 223, 231, 230), (223, 184, 187, 231), (218, 226, 227, 219), (216, 224, 225, 217)])
me_cylinder_004.polygons.foreach_set('use_smooth', [0, 0, 0, 0, 0, 0, 0, 0, 0, 0, 1, 1, 1, 1, 1, 1, 1, 1, 1, 1, 1, 1, 1, 1, 1, 1, 1, 1, 1, 1, 1, 1, 1, 1, 1, 1, 1, 1, 1, 1, 1, 1, 1, 1, 1, 1, 1, 1, 1, 1, 1, 1, 1, 1, 1, 1, 1, 1, 1, 1, 1, 1, 1, 1, 1, 1, 1, 1, 1, 1, 1, 1, 1, 1, 1, 1, 1, 1, 1, 1, 1, 1, 1, 1, 1, 1, 1, 1, 1, 1, 1, 1, 1, 1, 1, 1, 1, 1, 1, 1, 1, 1, 1, 1, 1, 1, 1, 1, 1, 1, 1, 1, 1, 1, 1, 1, 1, 1, 1, 1, 1, 1, 1, 1, 1, 1, 1, 1, 1, 1, 1, 1, 1, 1, 1, 1, 1, 1, 1, 1, 1, 1, 1, 1, 1, 1, 1, 1, 1, 1, 1, 1, 1, 1, 1, 1, 1, 1, 1, 1, 1, 1, 1, 1, 1, 1, 1, 1, 1, 1, 1, 1, 1, 1, 1, 1, 1, 1, 1, 1, 1, 1, 1, 1, 1, 1, 1, 1, 1, 1, 1, 1, 1, 1, 1, 1, 1, 1, 1, 1, 1, 1, 1, 1, 1, 1, 1, 1, 1, 1, 1, 1, 1, 1, 1, 1, 1, 1, 1, 1, 1, 1, 1, 1, 1, 1, 0, 0, 0, 0, 0, 0, 0, 0, 0, 0, 0, 0, 0, 0, 0, 0, 0, 0, 0, 0, 0, 0, 0, 0, 0, 0, 0, 0, 0, 0, 0, 0, 0, 0, 0, 0, 0, 0, 0, 0, 0, 0, 0, 0, 0, 0, 0, 0, 0, 0, 0, 0, 0, 0, 0, 0, 0, 0, 0, 0, 0, 0, 0, 0, 0, 0, 0, 0, 0, 0, 0, 0, 0, 0, 0, 0, 0, 0, 0, 0, 0, 0])
me_cylinder_004.polygons.foreach_set('material_index', [1, 1, 1, 1, 1, 1, 1, 1, 1, 1, 0, 0, 0, 0, 0, 0, 0, 0, 0, 0, 0, 0, 0, 0, 0, 0, 0, 0, 0, 0, 0, 0, 0, 0, 0, 0, 0, 0, 0, 0, 0, 0, 0, 0, 0, 0, 0, 0, 0, 0, 0, 0, 0, 0, 0, 0, 0, 0, 0, 0, 0, 0, 0, 0, 0, 0, 0, 0, 0, 0, 0, 0, 0, 0, 0, 0, 0, 0, 0, 0, 0, 0, 0, 0, 0, 0, 0, 0, 0, 0, 0, 0, 0, 0, 0, 0, 0, 0, 0, 0, 0, 0, 0, 0, 0, 0, 0, 0, 0, 0, 0, 0, 0, 0, 0, 0, 0, 0, 0, 0, 0, 0, 0, 0, 0, 0, 0, 0, 0, 0, 0, 0, 0, 0, 0, 0, 0, 0, 0, 0, 0, 0, 0, 0, 0, 0, 0, 0, 0, 0, 0, 0, 0, 0, 0, 0, 0, 0, 0, 0, 0, 0, 0, 0, 0, 0, 0, 0, 0, 0, 0, 0, 0, 0, 0, 0, 0, 0, 0, 0, 0, 0, 0, 0, 0, 0, 0, 0, 0, 0, 0, 0, 0, 0, 0, 0, 0, 0, 0, 0, 0, 0, 0, 0, 0, 0, 0, 0, 0, 0, 0, 0, 0, 0, 0, 0, 0, 0, 0, 0, 0, 0, 0, 0, 0, 0, 2, 2, 2, 2, 2, 2, 2, 2, 2, 2, 2, 2, 2, 2, 2, 2, 2, 2, 2, 2, 2, 2, 2, 2, 2, 2, 2, 2, 2, 2, 2, 2, 2, 2, 2, 2, 2, 2, 2, 2, 2, 2, 2, 2, 2, 2, 2, 2, 2, 2, 2, 2, 2, 2, 2, 2, 2, 2, 2, 2, 2, 2, 2, 2, 2, 2, 2, 2, 2, 2, 2, 2, 2, 2, 2, 2, 2, 2, 2, 2, 2, 2])
me_cylinder_004.materials.append(mat_material_001)
me_cylinder_004.materials.append(mat_material_003)
me_cylinder_004.materials.append(mat_material_002)
me_cylinder_004.use_remesh_preserve_volume = False
me_cylinder_004.use_remesh_preserve_attributes = False
me_cylinder_004.use_mirror_vertex_groups = False
me_cylinder_004.update()
me_cube_003 = bpy.data.meshes.new('Cube.003')
me_cube_003.from_pydata([(0.4667, 7.065, 3.304), (0.4667, 7.065, -3.304), (-0.4667, 7.065, -3.304), (-0.4667, 7.065, 3.304), (0.4667, -18.51, 3.304), (0.4667, -18.51, -3.304), (-0.4667, -18.51, -3.304), (-0.4667, -18.51, 3.304), (1.0, 7.065, 1.192e-07), (-1.0, 7.065, 1.192e-06), (1.0, -18.51, -1.907e-06), (-1.0, -18.51, 1.013e-06), (-5.96e-08, 7.065, -3.304), (5.96e-08, 7.065, 3.304), (-2.682e-07, -18.51, -3.304), (1.192e-07, -18.51, 3.304), (0.7333, 7.065, 1.652), (0.7333, 7.065, -1.652), (-0.7333, 7.065, -1.652), (-0.7333, 7.065, 1.652), (0.7333, -18.51, 1.652), (0.7333, -18.51, -1.652), (-0.7333, -18.51, -1.652), (-0.7333, -18.51, 1.652), (-0.4398, 8.313, 3.895), (-0.6999, 8.489, 1.948), (-0.9601, 8.666, 8.811e-07), (-0.4398, 8.313, -3.895), (-0.6999, 8.489, -1.948), (0.9912, 7.341, -3.84e-07), (0.731, 7.518, -1.948), (0.4709, 7.695, -3.895), (0.731, 7.518, 1.948), (0.4709, 7.695, 3.895), (0.01556, 8.004, 3.895), (0.01556, 8.004, -3.895), (0.4042, 8.576, -3.991), (0.7465, 8.128, -3.991), (0.06181, 9.024, -3.991), (0.7465, 8.128, 3.991), (0.4042, 8.576, 3.991), (0.06181, 9.024, 3.991), (0.9421, 7.872, 1.996), (1.138, 7.616, -6.862e-07), (0.9421, 7.872, -1.996), (-0.1338, 9.28, -1.996), (-0.3294, 9.536, 6.1e-07), (-0.1338, 9.28, 1.996), (0.4365, 9.294, 3.991), (0.3009, 9.586, 1.996), (0.1653, 9.878, 4.955e-07), (0.4365, 9.294, -3.991), (0.3009, 9.586, -1.996), (1.182, 7.686, -8.007e-07), (1.047, 7.978, -1.996), (0.9111, 8.271, -3.991), (1.047, 7.978, 1.996), (0.9111, 8.271, 3.991), (0.6738, 8.782, 3.991), (0.6738, 8.782, -3.991), (1.336, 8.378, -3.991), (1.33, 8.942, -3.991), (1.325, 9.506, -3.991), (1.336, 8.378, 3.991), (1.33, 8.942, 3.991), (1.325, 9.506, 3.991), (1.339, 8.056, 1.996), (1.342, 7.734, -9.645e-07), (1.339, 8.056, -1.996), (1.322, 9.828, -1.996), (1.319, 10.15, 3.318e-07), (1.322, 9.828, 1.996), (9.546, 9.906, 1.996), (9.549, 9.584, 3.991), (9.543, 10.23, -2.842e-06), (9.549, 9.584, -3.991), (9.546, 9.906, -1.996), (9.566, 7.812, -4.138e-06), (9.563, 8.134, -1.996), (9.56, 8.456, -3.991), (9.563, 8.134, 1.996), (9.56, 8.456, 3.991), (9.555, 9.02, 3.991), (9.555, 9.02, -3.991)], [], [(5, 14, 12, 1), (14, 6, 2, 12), (0, 13, 15, 4), (13, 3, 7, 15), (16, 0, 4, 20), (20, 10, 8, 16), (10, 21, 17, 8), (21, 5, 1, 17), (6, 22, 18, 2), (22, 11, 9, 18), (11, 23, 19, 9), (23, 7, 3, 19), (4, 15, 14, 5), (6, 14, 15, 7), (6, 7, 23, 22), (11, 22, 23), (4, 5, 21, 20), (10, 20, 21), (19, 3, 24, 25), (9, 19, 25, 26), (2, 18, 28, 27), (18, 9, 26, 28), (8, 17, 30, 29), (17, 1, 31, 30), (16, 8, 29, 32), (0, 16, 32, 33), (3, 13, 34, 24), (13, 0, 33, 34), (12, 2, 27, 35), (1, 12, 35, 31), (31, 35, 36, 37), (35, 27, 38, 36), (34, 33, 39, 40), (24, 34, 40, 41), (33, 32, 42, 39), (32, 29, 43, 42), (30, 31, 37, 44), (29, 30, 44, 43), (28, 26, 46, 45), (27, 28, 45, 38), (26, 25, 47, 46), (25, 24, 41, 47), (47, 41, 48, 49), (46, 47, 49, 50), (38, 45, 52, 51), (45, 46, 50, 52), (43, 44, 54, 53), (44, 37, 55, 54), (42, 43, 53, 56), (39, 42, 56, 57), (41, 40, 58, 48), (40, 39, 57, 58), (36, 38, 51, 59), (37, 36, 59, 55), (55, 59, 61, 60), (59, 51, 62, 61), (58, 57, 63, 64), (48, 58, 64, 65), (57, 56, 66, 63), (56, 53, 67, 66), (54, 55, 60, 68), (53, 54, 68, 67), (52, 50, 70, 69), (51, 52, 69, 62), (50, 49, 71, 70), (49, 48, 65, 71), (71, 65, 73, 72), (70, 71, 72, 74), (62, 69, 76, 75), (69, 70, 74, 76), (67, 68, 78, 77), (68, 60, 79, 78), (66, 67, 77, 80), (63, 66, 80, 81), (65, 64, 82, 73), (64, 63, 81, 82), (61, 62, 75, 83), (60, 61, 83, 79), (77, 78, 80), (81, 80, 78, 79), (81, 79, 83, 82), (75, 73, 82, 83), (75, 76, 72, 73), (74, 72, 76)])
me_cube_003.materials.append(mat_material_001)
me_cube_003.use_remesh_preserve_volume = False
me_cube_003.use_remesh_preserve_attributes = False
me_cube_003.use_mirror_vertex_groups = False
me_cube_003.update()
me_cylinder_002 = bpy.data.meshes.new('Cylinder.002')
me_cylinder_002.from_pydata([(2.851e-07, -1.407e-14, 1.0), (3.036e-07, 7.606e-09, -1.023), (0.4226, 0.9063, 1.0), (0.08715, 0.9962, 1.0), (-0.2588, 0.9659, 1.0), (-0.5736, 0.8192, 1.0), (-0.8192, 0.5736, 1.0), (-0.9659, 0.2588, 1.0), (-0.9962, -0.08716, 1.0), (-0.9063, -0.4226, 1.0), (-0.7071, -0.7071, 1.0), (-0.4226, -0.9063, 1.0), (-0.08715, -0.9962, 1.0), (0.2588, -0.9659, 1.0), (0.5736, -0.8192, 1.0), (0.8192, -0.5736, 1.0), (0.9659, -0.2588, 1.0), (0.9962, 0.08716, 1.0), (0.9063, 0.4226, 1.0), (0.7071, 0.7071, 1.0), (0.4226, 0.9063, -1.0), (0.08716, 0.9962, -1.0), (-0.2588, 0.9659, -1.0), (-0.5736, 0.8192, -1.0), (-0.8192, 0.5736, -1.0), (-0.9659, 0.2588, -1.0), (-0.9962, -0.08716, -1.0), (-0.9063, -0.4226, -1.0), (-0.7071, -0.7071, -1.0), (-0.4226, -0.9063, -1.0), (-0.08716, -0.9962, -1.0), (0.2588, -0.9659, -1.0), (0.5736, -0.8192, -1.0), (0.8192, -0.5736, -1.0), (0.9659, -0.2588, -1.0), (0.9962, 0.08716, -1.0), (0.9063, 0.4226, -1.0), (0.7071, 0.7071, -1.0), (0.3571, 0.7658, 0.7094), (0.3571, 0.7658, -0.7094), (0.07364, 0.8417, 0.7094), (0.07364, 0.8417, -0.7094), (-0.2187, 0.8161, 0.7094), (-0.2187, 0.8161, -0.7094), (-0.4846, 0.6921, 0.7094), (-0.4846, 0.6921, -0.7094), (-0.6921, 0.4846, 0.7094), (-0.6921, 0.4846, -0.7094), (-0.8161, 0.2187, 0.7094), (-0.8161, 0.2187, -0.7094), (-0.8417, -0.07364, 0.7094), (-0.8417, -0.07364, -0.7094), (-0.7658, -0.3571, 0.7094), (-0.7658, -0.3571, -0.7094), (-0.5974, -0.5974, 0.7094), (-0.5974, -0.5974, -0.7094), (-0.3571, -0.7658, 0.7094), (-0.3571, -0.7658, -0.7094), (-0.07364, -0.8417, 0.7094), (-0.07364, -0.8417, -0.7094), (0.2187, -0.8161, 0.7094), (0.2187, -0.8161, -0.7094), (0.4846, -0.6921, 0.7094), (0.4846, -0.6921, -0.7094), (0.6921, -0.4846, 0.7094), (0.6921, -0.4846, -0.7094), (0.8161, -0.2187, 0.7094), (0.8161, -0.2187, -0.7094), (0.8417, 0.07364, 0.7094), (0.8417, 0.07364, -0.7094), (0.5974, 0.5974, 0.7094), (0.5974, 0.5974, -0.7094), (0.7658, 0.3571, 0.7094), (0.7658, 0.3571, -0.7094), (0.3301, 0.7078, -1.023), (0.06807, 0.778, -1.023), (-0.2021, 0.7544, -1.023), (-0.448, 0.6397, -1.023), (-0.6397, 0.448, -1.023), (-0.7544, 0.2021, -1.023), (-0.778, -0.06807, -1.023), (-0.7078, -0.3301, -1.023), (-0.5522, -0.5522, -1.023), (-0.3301, -0.7078, -1.023), (-0.06807, -0.778, -1.023), (0.2021, -0.7544, -1.023), (0.448, -0.6397, -1.023), (0.6397, -0.448, -1.023), (0.7544, -0.2021, -1.023), (0.778, 0.06807, -1.023), (0.7078, 0.3301, -1.023), (0.5522, 0.5522, -1.023), (1.252, 1.303, 1.339), (2.138, 1.303, 0.9787), (-2.116, 1.303, 0.9787), (-2.116, 1.303, 1.339), (1.252, -1.303, 1.339), (2.138, -1.303, 0.9787), (-2.116, -1.303, 0.9787), (-2.116, -1.303, 1.339), (2.138, 1.303, 1.143), (-2.116, 1.303, 1.159), (2.138, -1.303, 1.143), (-2.116, -1.303, 1.159), (2.955, 1.303, 1.143), (2.955, -1.303, 1.143), (2.955, -1.303, 0.9787), (2.955, 1.303, 0.9787), (2.26, 1.029, 0.9659), (2.26, -1.029, 0.9659), (1.302, 1.029, 1.356), (1.302, -1.029, 1.356), (-2.34, 1.029, 0.9659), (-2.34, -1.029, 0.9659), (-2.34, 1.029, 1.356), (-2.34, -1.029, 1.356), (2.26, 1.029, 1.161), (2.26, -1.029, 1.161), (-2.34, 1.029, 1.161), (-2.34, -1.029, 1.161), (3.144, -1.029, 1.161), (3.144, 1.029, 1.161), (3.144, -1.029, 0.9659), (3.144, 1.029, 0.9659)], [], [(0, 19, 2), (0, 2, 3), (0, 3, 4), (0, 4, 5), (0, 5, 6), (0, 6, 7), (0, 7, 8), (0, 8, 9), (0, 9, 10), (0, 10, 11), (0, 11, 12), (0, 12, 13), (0, 13, 14), (0, 14, 15), (0, 15, 16), (0, 16, 17), (0, 17, 18), (0, 18, 19), (19, 70, 38, 2), (70, 71, 39, 38), (71, 37, 20, 39), (21, 41, 39, 20), (41, 40, 38, 39), (40, 3, 2, 38), (22, 43, 41, 21), (43, 42, 40, 41), (42, 4, 3, 40), (23, 45, 43, 22), (45, 44, 42, 43), (44, 5, 4, 42), (24, 47, 45, 23), (47, 46, 44, 45), (46, 6, 5, 44), (25, 49, 47, 24), (49, 48, 46, 47), (48, 7, 6, 46), (26, 51, 49, 25), (51, 50, 48, 49), (50, 8, 7, 48), (27, 53, 51, 26), (53, 52, 50, 51), (52, 9, 8, 50), (28, 55, 53, 27), (55, 54, 52, 53), (54, 10, 9, 52), (29, 57, 55, 28), (57, 56, 54, 55), (56, 11, 10, 54), (30, 59, 57, 29), (59, 58, 56, 57), (58, 12, 11, 56), (31, 61, 59, 30), (61, 60, 58, 59), (60, 13, 12, 58), (32, 63, 61, 31), (63, 62, 60, 61), (62, 14, 13, 60), (33, 65, 63, 32), (65, 64, 62, 63), (64, 15, 14, 62), (34, 67, 65, 33), (67, 66, 64, 65), (66, 16, 15, 64), (35, 69, 67, 34), (69, 68, 66, 67), (68, 17, 16, 66), (36, 73, 69, 35), (73, 72, 68, 69), (72, 18, 17, 68), (37, 71, 73, 36), (71, 70, 72, 73), (70, 19, 18, 72), (91, 1, 74), (37, 91, 74, 20), (74, 1, 75), (20, 74, 75, 21), (75, 1, 76), (21, 75, 76, 22), (76, 1, 77), (22, 76, 77, 23), (77, 1, 78), (23, 77, 78, 24), (78, 1, 79), (24, 78, 79, 25), (79, 1, 80), (25, 79, 80, 26), (80, 1, 81), (26, 80, 81, 27), (81, 1, 82), (27, 81, 82, 28), (82, 1, 83), (28, 82, 83, 29), (83, 1, 84), (29, 83, 84, 30), (84, 1, 85), (30, 84, 85, 31), (85, 1, 86), (31, 85, 86, 32), (86, 1, 87), (32, 86, 87, 33), (87, 1, 88), (33, 87, 88, 34), (88, 1, 89), (34, 88, 89, 35), (89, 1, 90), (35, 89, 90, 36), (90, 1, 91), (36, 90, 91, 37), (94, 101, 100, 93), (92, 100, 101, 95), (99, 103, 102, 96), (103, 98, 97, 102), (102, 97, 106, 105), (93, 100, 104, 107), (93, 108, 112, 94), (108, 109, 113, 112), (109, 97, 98, 113), (110, 92, 95, 114), (114, 115, 111, 110), (115, 99, 96, 111), (102, 117, 111, 96), (117, 116, 110, 111), (92, 110, 116, 100), (103, 119, 113, 98), (119, 118, 112, 113), (118, 101, 94, 112), (99, 115, 119, 103), (115, 114, 118, 119), (114, 95, 101, 118), (100, 116, 121, 104), (116, 117, 120, 121), (117, 102, 105, 120), (97, 109, 122, 106), (109, 108, 123, 122), (108, 93, 107, 123), (106, 122, 120, 105), (122, 123, 121, 120), (123, 107, 104, 121)])
me_cylinder_002.polygons.foreach_set('use_smooth', [True] * 138)
me_cylinder_002.polygons.foreach_set('material_index', [1, 1, 1, 1, 1, 1, 1, 1, 1, 1, 1, 1, 1, 1, 1, 1, 1, 1, 1, 1, 1, 1, 1, 1, 1, 1, 1, 1, 1, 1, 1, 1, 1, 1, 1, 1, 1, 1, 1, 1, 1, 1, 1, 1, 1, 1, 1, 1, 1, 1, 1, 1, 1, 1, 1, 1, 1, 1, 1, 1, 1, 1, 1, 1, 1, 1, 1, 1, 1, 1, 1, 1, 1, 1, 1, 1, 1, 1, 1, 1, 1, 1, 1, 1, 1, 1, 1, 1, 1, 1, 1, 1, 1, 1, 1, 1, 1, 1, 1, 1, 1, 1, 1, 1, 1, 1, 1, 1, 0, 0, 0, 0, 0, 0, 0, 0, 0, 0, 0, 0, 0, 0, 0, 0, 0, 0, 0, 0, 0, 0, 0, 0, 0, 0, 0, 0, 0, 0])
me_cylinder_002.materials.append(mat_material_001)
me_cylinder_002.materials.append(mat_material_004)
me_cylinder_002.use_remesh_preserve_volume = False
me_cylinder_002.use_remesh_preserve_attributes = False
me_cylinder_002.use_mirror_vertex_groups = False
me_cylinder_002.update()
me_cube_002 = bpy.data.meshes.new('Cube.002')
me_cube_002.from_pydata([(0.4667, 0.8439, -1.0), (0.4667, -0.8439, -1.0), (-0.4667, -0.8439, -1.0), (-0.4667, 0.8439, -1.0), (0.4667, 0.8439, 1.0), (0.4667, -0.8439, 1.0), (-0.4667, -0.8439, 1.0), (-0.4667, 0.8439, 1.0), (1.0, -2.98e-08, -1.0), (-1.0, 2.682e-07, -1.0), (1.0, -5.662e-07, 1.0), (-1.0, 1.788e-07, 1.0), (-5.96e-08, -0.8439, -1.0), (5.96e-08, 0.8439, -1.0), (-2.682e-07, -0.8439, 1.0), (1.192e-07, 0.8439, 1.0), (0.7333, 0.4219, -1.0), (0.7333, -0.4219, -1.0), (-0.7333, -0.4219, -1.0), (-0.7333, 0.4219, -1.0), (0.7333, 0.4219, 1.0), (0.7333, -0.4219, 1.0), (-0.7333, -0.4219, 1.0), (-0.7333, 0.4219, 1.0), (-0.5, 1.937e-07, -1.0), (0.5, 4.47e-08, -1.0), (0.5, -3.8e-07, 1.0), (-0.5, -7.451e-09, 1.0), (-0.2333, 0.4219, -1.0), (0.2333, 0.4219, -1.0), (0.2333, -0.4219, -1.0), (-0.2333, -0.4219, -1.0), (0.2333, 0.4219, 1.0), (-0.2333, 0.4219, 1.0), (-0.2333, -0.4219, 1.0), (0.2333, -0.4219, 1.0), (7.013e-08, 0.5029, -1.0), (0.4068, 0.2514, -1.0), (-0.4068, 0.2514, -1.0), (4e-09, -0.5029, -1.0), (-0.4068, -0.2514, -1.0), (0.4068, -0.2514, -1.0), (4e-09, 0.5029, 1.0), (-0.4068, 0.2514, 1.0), (0.4068, 0.2514, 1.0), (-2.109e-07, -0.5029, 1.0), (0.4068, -0.2514, 1.0), (-0.4068, -0.2514, 1.0), (-1.035e-07, -2.384e-07, 1.0), (0.2333, -0.4219, -5.698), (0.4068, -0.2514, -5.698), (0.5, 4.47e-08, -5.698), (-0.5, 1.937e-07, -5.698), (-0.4068, -0.2514, -5.698), (-0.2333, -0.4219, -5.698), (4e-09, -0.5029, -5.698), (-0.2333, 0.4219, -5.698), (-0.4068, 0.2514, -5.698), (0.4068, 0.2514, -5.698), (0.2333, 0.4219, -5.698), (7.013e-08, 0.5029, -5.698), (-0.1862, 0.3368, -6.072), (6.488e-08, 0.4013, -6.072), (0.1862, 0.3368, -6.072), (0.3247, 0.2007, -6.072), (0.3991, 5.512e-08, -6.072), (-0.3247, 0.2007, -6.072), (-0.3991, 1.74e-07, -6.072), (0.1862, -0.3368, -6.072), (1.21e-08, -0.4013, -6.072), (-0.1862, -0.3368, -6.072), (-0.3247, -0.2007, -6.072), (0.3247, -0.2007, -6.072), (3.849e-08, 1.146e-07, -6.072)], [], [(5, 14, 12, 1), (14, 6, 2, 12), (0, 13, 15, 4), (13, 3, 7, 15), (16, 0, 4, 20), (20, 10, 8, 16), (10, 21, 17, 8), (21, 5, 1, 17), (6, 22, 18, 2), (22, 11, 9, 18), (11, 23, 19, 9), (23, 7, 3, 19), (13, 36, 28, 3), (0, 29, 36, 13), (29, 0, 16, 37), (8, 25, 37, 16), (19, 38, 24, 9), (3, 28, 38, 19), (12, 39, 30, 1), (2, 31, 39, 12), (18, 40, 31, 2), (9, 24, 40, 18), (17, 41, 25, 8), (1, 30, 41, 17), (15, 42, 32, 4), (7, 33, 42, 15), (23, 43, 33, 7), (11, 27, 43, 23), (20, 44, 26, 10), (4, 32, 44, 20), (14, 45, 34, 6), (5, 35, 45, 14), (21, 46, 35, 5), (10, 26, 46, 21), (22, 47, 27, 11), (6, 34, 47, 22), (30, 35, 46, 41), (25, 41, 46, 26), (25, 26, 44, 37), (29, 37, 44, 32), (29, 32, 42, 36), (28, 36, 42, 33), (28, 33, 43, 38), (24, 38, 43, 27), (24, 27, 47, 40), (31, 40, 47, 34), (31, 34, 45, 39), (30, 39, 45, 35), (32, 42, 48), (32, 48, 44), (26, 44, 48), (26, 48, 46), (35, 46, 48), (35, 48, 45), (34, 45, 48), (34, 48, 47), (27, 47, 48), (27, 48, 43), (33, 43, 48), (33, 48, 42), (30, 41, 50, 49), (41, 25, 51, 50), (24, 40, 53, 52), (40, 31, 54, 53), (31, 39, 55, 54), (39, 30, 49, 55), (28, 38, 57, 56), (38, 24, 52, 57), (25, 37, 58, 51), (37, 29, 59, 58), (29, 36, 60, 59), (36, 28, 56, 60), (60, 56, 61, 62), (59, 60, 62, 63), (58, 59, 63, 64), (51, 58, 64, 65), (57, 52, 67, 66), (56, 57, 66, 61), (55, 49, 68, 69), (54, 55, 69, 70), (53, 54, 70, 71), (52, 53, 71, 67), (50, 51, 65, 72), (49, 50, 72, 68), (63, 62, 73), (63, 73, 64), (65, 64, 73), (65, 73, 72), (68, 72, 73), (68, 73, 69), (70, 69, 73), (70, 73, 71), (67, 71, 73), (67, 73, 66), (61, 66, 73), (61, 73, 62)])
me_cube_002.polygons.foreach_set('use_smooth', [True] * 96)
me_cube_002.use_remesh_preserve_volume = False
me_cube_002.use_remesh_preserve_attributes = False
me_cube_002.use_mirror_vertex_groups = False
me_cube_002.update()
me_cube_001 = bpy.data.meshes.new('Cube.001')
me_cube_001.from_pydata([(0.4667, 0.8439, -1.0), (0.4667, -0.8439, -1.0), (-0.4667, -0.8439, -1.0), (-0.4667, 0.8439, -1.0), (0.4667, 0.8439, 1.0), (0.4667, -0.8439, 1.0), (-0.4667, -0.8439, 1.0), (-0.4667, 0.8439, 1.0), (1.0, -2.98e-08, -1.0), (-1.0, 2.682e-07, -1.0), (1.0, -5.662e-07, 1.0), (-1.0, 1.788e-07, 1.0), (-5.96e-08, -0.8439, -1.0), (5.96e-08, 0.8439, -1.0), (-2.682e-07, -0.8439, 1.0), (1.192e-07, 0.8439, 1.0), (0.7333, 0.4219, -1.0), (0.7333, -0.4219, -1.0), (-0.7333, -0.4219, -1.0), (-0.7333, 0.4219, -1.0), (0.7333, 0.4219, 1.0), (0.7333, -0.4219, 1.0), (-0.7333, -0.4219, 1.0), (-0.7333, 0.4219, 1.0), (-0.5, 1.937e-07, -1.0), (0.5, 4.47e-08, -1.0), (0.5, -3.8e-07, 1.0), (-0.5, -7.451e-09, 1.0), (-0.2333, 0.4219, -1.0), (0.2333, 0.4219, -1.0), (0.2333, -0.4219, -1.0), (-0.2333, -0.4219, -1.0), (0.2333, 0.4219, 1.0), (-0.2333, 0.4219, 1.0), (-0.2333, -0.4219, 1.0), (0.2333, -0.4219, 1.0), (7.013e-08, 0.5029, -1.0), (0.4068, 0.2514, -1.0), (-0.4068, 0.2514, -1.0), (4e-09, -0.5029, -1.0), (-0.4068, -0.2514, -1.0), (0.4068, -0.2514, -1.0), (4e-09, 0.5029, 1.0), (-0.4068, 0.2514, 1.0), (0.4068, 0.2514, 1.0), (-2.109e-07, -0.5029, 1.0), (0.4068, -0.2514, 1.0), (-0.4068, -0.2514, 1.0)], [], [(5, 14, 12, 1), (14, 6, 2, 12), (0, 13, 15, 4), (13, 3, 7, 15), (16, 0, 4, 20), (20, 10, 8, 16), (10, 21, 17, 8), (21, 5, 1, 17), (6, 22, 18, 2), (22, 11, 9, 18), (11, 23, 19, 9), (23, 7, 3, 19), (13, 36, 28, 3), (0, 29, 36, 13), (29, 0, 16, 37), (8, 25, 37, 16), (19, 38, 24, 9), (3, 28, 38, 19), (12, 39, 30, 1), (2, 31, 39, 12), (18, 40, 31, 2), (9, 24, 40, 18), (17, 41, 25, 8), (1, 30, 41, 17), (15, 42, 32, 4), (7, 33, 42, 15), (23, 43, 33, 7), (11, 27, 43, 23), (20, 44, 26, 10), (4, 32, 44, 20), (14, 45, 34, 6), (5, 35, 45, 14), (21, 46, 35, 5), (10, 26, 46, 21), (22, 47, 27, 11), (6, 34, 47, 22), (30, 35, 46, 41), (25, 41, 46, 26), (25, 26, 44, 37), (29, 37, 44, 32), (29, 32, 42, 36), (28, 36, 42, 33), (28, 33, 43, 38), (24, 38, 43, 27), (24, 27, 47, 40), (31, 40, 47, 34), (31, 34, 45, 39), (30, 39, 45, 35)])
me_cube_001.polygons.foreach_set('use_smooth', [True] * 48)
me_cube_001.use_remesh_preserve_volume = False
me_cube_001.use_remesh_preserve_attributes = False
me_cube_001.use_mirror_vertex_groups = False
me_cube_001.update()
me_cylinder = bpy.data.meshes.new('Cylinder')
me_cylinder.from_pydata([(0.2113, 0.4532, 1.141), (0.04358, 0.4981, 1.141), (-0.1294, 0.483, 1.141), (-0.2868, 0.4096, 1.141), (-0.4096, 0.2868, 1.141), (-0.483, 0.1294, 1.141), (-0.4981, -0.04358, 1.141), (-0.4532, -0.2113, 1.141), (-0.3536, -0.3536, 1.141), (-0.2113, -0.4532, 1.141), (-0.04358, -0.4981, 1.141), (0.1294, -0.483, 1.141), (0.2868, -0.4096, 1.141), (0.4096, -0.2868, 1.141), (0.483, -0.1294, 1.141), (0.4981, 0.04358, 1.141), (0.4532, 0.2113, 1.141), (0.3536, 0.3536, 1.141), (0.2113, 0.4532, -1.0), (0.04358, 0.4981, -1.0), (-0.1294, 0.483, -1.0), (-0.2868, 0.4096, -1.0), (-0.4096, 0.2868, -1.0), (-0.483, 0.1294, -1.0), (-0.4981, -0.04358, -1.0), (-0.4532, -0.2113, -1.0), (-0.3536, -0.3536, -1.0), (-0.2113, -0.4532, -1.0), (-0.04358, -0.4981, -1.0), (0.1294, -0.483, -1.0), (0.2868, -0.4096, -1.0), (0.4096, -0.2868, -1.0), (0.483, -0.1294, -1.0), (0.4981, 0.04358, -1.0), (0.4532, 0.2113, -1.0), (0.3536, 0.3536, -1.0), (-1.581e-07, -3.75e-08, 1.141), (0.4226, 0.9063, 1.0), (0.08715, 0.9962, 1.0), (-0.2588, 0.9659, 1.0), (-0.5736, 0.8192, 1.0), (-0.8192, 0.5736, 1.0), (-0.9659, 0.2588, 1.0), (-0.9962, -0.08716, 1.0), (-0.9063, -0.4226, 1.0), (-0.7071, -0.7071, 1.0), (-0.4226, -0.9063, 1.0), (-0.08715, -0.9962, 1.0), (0.2588, -0.9659, 1.0), (0.5736, -0.8192, 1.0), (0.8192, -0.5736, 1.0), (0.9659, -0.2588, 1.0), (0.9962, 0.08716, 1.0), (0.9063, 0.4226, 1.0), (0.7071, 0.7071, 1.0), (0.4226, 0.9063, -0.9253), (0.08715, 0.9962, -0.9253), (-0.2588, 0.9659, -0.9253), (-0.5736, 0.8192, -0.9253), (-0.8192, 0.5736, -0.9253), (-0.9659, 0.2588, -0.9253), (-0.9962, -0.08716, -0.9253), (-0.9063, -0.4226, -0.9253), (-0.7071, -0.7071, -0.9253), (-0.4226, -0.9063, -0.9253), (-0.08716, -0.9962, -0.9253), (0.2588, -0.9659, -0.9253), (0.5736, -0.8192, -0.9253), (0.8192, -0.5736, -0.9253), (0.9659, -0.2588, -0.9253), (0.9962, 0.08716, -0.9253), (0.9063, 0.4226, -0.9253), (0.7071, 0.7071, -0.9253), (0.3536, 0.3536, -1.0), (0.4532, 0.2113, -1.0), (0.4981, 0.04358, -1.0), (0.483, -0.1294, -1.0), (0.4096, -0.2868, -1.0), (0.2868, -0.4096, -1.0), (0.1294, -0.483, -1.0), (-0.04358, -0.4981, -1.0), (-0.2113, -0.4532, -1.0), (-0.3536, -0.3536, -1.0), (-0.4532, -0.2113, -1.0), (-0.4981, -0.04358, -1.0), (-0.483, 0.1294, -1.0), (-0.4096, 0.2868, -1.0), (-0.2868, 0.4096, -1.0), (-0.1294, 0.483, -1.0), (0.04358, 0.4981, -1.0), (0.2113, 0.4532, -1.0), (0.1745, 0.1745, -3.908), (0.1043, 0.2237, -3.908), (0.02151, 0.2459, -3.908), (-0.06388, 0.2384, -3.908), (-0.1416, 0.2022, -3.908), (-0.2022, 0.1416, -3.908), (-0.2384, 0.06388, -3.908), (-0.2459, -0.02151, -3.908), (-0.2237, -0.1043, -3.908), (-0.1745, -0.1745, -3.908), (-0.1043, -0.2237, -3.908), (-0.02151, -0.2459, -3.908), (0.06388, -0.2384, -3.908), (0.1416, -0.2022, -3.908), (0.2022, -0.1416, -3.908), (0.2384, -0.06388, -3.908), (0.2459, 0.02151, -3.908), (0.2237, 0.1043, -3.908), (0.3517, 0.01512, -4.172), (0.2744, 0.02529, -4.172), (0.3865, 0.003117, -4.172), (0.3748, -0.009258, -4.172), (0.3179, -0.02052, -4.172), (0.2226, -0.0293, -4.172), (0.1004, -0.03455, -4.172), (-0.03382, -0.03563, -4.172), (-0.164, -0.03242, -4.172), (-0.2744, -0.02529, -4.172), (-0.3517, -0.01512, -4.172), (-0.3865, -0.003117, -4.172), (-0.3748, 0.009258, -4.172), (-0.3179, 0.02052, -4.172), (-0.2226, 0.0293, -4.172), (-0.1004, 0.03455, -4.172), (0.03382, 0.03563, -4.172), (0.164, 0.03242, -4.172), (0.2744, 0.02529, -4.304), (0.164, 0.03242, -4.304), (0.03382, 0.03563, -4.304), (-0.1004, 0.03455, -4.304), (-0.2226, 0.0293, -4.304), (-0.3179, 0.02052, -4.304), (-0.3748, 0.009258, -4.304), (-0.3865, -0.003117, -4.304), (-0.3517, -0.01512, -4.304), (-0.2744, -0.02529, -4.304), (-0.164, -0.03242, -4.304), (-0.03382, -0.03563, -4.304), (0.1004, -0.03455, -4.304), (0.2226, -0.0293, -4.304), (0.3179, -0.02052, -4.304), (0.3748, -0.009258, -4.304), (0.3865, 0.003117, -4.304), (0.3517, 0.01512, -4.304), (-9.239e-09, -3.059e-08, -4.304)], [], [(37, 0, 17, 54), (0, 36, 17), (0, 37, 38, 1), (36, 0, 1), (39, 2, 1, 38), (2, 36, 1), (40, 3, 2, 39), (3, 36, 2), (41, 4, 3, 40), (4, 36, 3), (42, 5, 4, 41), (5, 36, 4), (43, 6, 5, 42), (6, 36, 5), (44, 7, 6, 43), (7, 36, 6), (45, 8, 7, 44), (8, 36, 7), (46, 9, 8, 45), (9, 36, 8), (47, 10, 9, 46), (10, 36, 9), (48, 11, 10, 47), (11, 36, 10), (49, 12, 11, 48), (12, 36, 11), (50, 13, 12, 49), (13, 36, 12), (51, 14, 13, 50), (14, 36, 13), (52, 15, 14, 51), (15, 36, 14), (53, 16, 15, 52), (16, 36, 15), (54, 17, 16, 53), (17, 36, 16), (72, 35, 18, 55), (55, 18, 19, 56), (56, 19, 20, 57), (57, 20, 21, 58), (58, 21, 22, 59), (59, 22, 23, 60), (60, 23, 24, 61), (61, 24, 25, 62), (62, 25, 26, 63), (63, 26, 27, 64), (64, 27, 28, 65), (65, 28, 29, 66), (66, 29, 30, 67), (67, 30, 31, 68), (68, 31, 32, 69), (69, 32, 33, 70), (70, 33, 34, 71), (35, 72, 71, 34), (54, 72, 55, 37), (56, 38, 37, 55), (57, 39, 38, 56), (58, 40, 39, 57), (59, 41, 40, 58), (60, 42, 41, 59), (61, 43, 42, 60), (62, 44, 43, 61), (63, 45, 44, 62), (64, 46, 45, 63), (65, 47, 46, 64), (66, 48, 47, 65), (67, 49, 48, 66), (68, 50, 49, 67), (69, 51, 50, 68), (70, 52, 51, 69), (71, 53, 52, 70), (72, 54, 53, 71), (90, 73, 91, 92), (89, 90, 92, 93), (88, 89, 93, 94), (87, 88, 94, 95), (86, 87, 95, 96), (85, 86, 96, 97), (84, 85, 97, 98), (83, 84, 98, 99), (82, 83, 99, 100), (81, 82, 100, 101), (80, 81, 101, 102), (79, 80, 102, 103), (78, 79, 103, 104), (77, 78, 104, 105), (76, 77, 105, 106), (75, 76, 106, 107), (74, 75, 107, 108), (73, 74, 108, 91), (91, 108, 109, 110), (108, 107, 111, 109), (107, 106, 112, 111), (106, 105, 113, 112), (105, 104, 114, 113), (104, 103, 115, 114), (103, 102, 116, 115), (102, 101, 117, 116), (101, 100, 118, 117), (100, 99, 119, 118), (99, 98, 120, 119), (98, 97, 121, 120), (97, 96, 122, 121), (96, 95, 123, 122), (95, 94, 124, 123), (94, 93, 125, 124), (93, 92, 126, 125), (92, 91, 110, 126), (126, 110, 127, 128), (125, 126, 128, 129), (124, 125, 129, 130), (123, 124, 130, 131), (122, 123, 131, 132), (121, 122, 132, 133), (120, 121, 133, 134), (119, 120, 134, 135), (118, 119, 135, 136), (117, 118, 136, 137), (116, 117, 137, 138), (115, 116, 138, 139), (114, 115, 139, 140), (113, 114, 140, 141), (112, 113, 141, 142), (111, 112, 142, 143), (109, 111, 143, 144), (110, 109, 144, 127), (127, 145, 128), (128, 145, 129), (129, 145, 130), (130, 145, 131), (131, 145, 132), (132, 145, 133), (133, 145, 134), (134, 145, 135), (135, 145, 136), (136, 145, 137), (137, 145, 138), (138, 145, 139), (139, 145, 140), (140, 145, 141), (141, 145, 142), (142, 145, 143), (143, 145, 144), (144, 145, 127)])
me_cylinder.polygons.foreach_set('use_smooth', [True] * 144)
me_cylinder.polygons.foreach_set('material_index', [1, 1, 1, 1, 1, 1, 1, 1, 1, 1, 1, 1, 1, 1, 1, 1, 1, 1, 1, 1, 1, 1, 1, 1, 1, 1, 1, 1, 1, 1, 1, 1, 1, 1, 1, 1, 1, 1, 1, 1, 1, 1, 1, 1, 1, 1, 1, 1, 1, 1, 1, 1, 1, 1, 1, 1, 1, 1, 1, 1, 1, 1, 1, 1, 1, 1, 1, 1, 1, 1, 1, 1, 0, 0, 0, 0, 0, 0, 0, 0, 0, 0, 0, 0, 0, 0, 0, 0, 0, 0, 0, 0, 0, 0, 0, 0, 0, 0, 0, 0, 0, 0, 0, 0, 0, 0, 0, 0, 0, 0, 0, 0, 0, 0, 0, 0, 0, 0, 0, 0, 0, 0, 0, 0, 0, 0, 0, 0, 0, 0, 0, 0, 0, 0, 0, 0, 0, 0, 0, 0, 0, 0, 0, 0])
me_cylinder.materials.append(mat_material)
me_cylinder.materials.append(mat_material_002)
me_cylinder.use_remesh_preserve_volume = False
me_cylinder.use_remesh_preserve_attributes = False
me_cylinder.use_mirror_vertex_groups = False
me_cylinder.update()
me_cube = bpy.data.meshes.new('Cube')
me_cube.from_pydata([(0.8616, 2.777, -0.9913), (0.8616, -5.176, -0.9913), (-0.8766, -5.176, -0.9913), (-0.8766, 2.777, -0.9913), (0.8616, 2.777, 0.9913), (0.8616, -5.176, 0.9913), (-0.8766, -5.176, 0.9913), (-0.8766, 2.777, 0.9913), (0.2792, 4.123, -0.9913), (-0.7854, 4.123, -0.9913), (0.2822, -5.878, -0.9913), (-0.2972, -5.878, -0.9913), (0.2822, 4.123, 0.9913), (-0.7854, 4.123, 0.9913), (0.2822, -5.878, 0.9913), (-0.2972, -5.878, 0.9913), (-0.7854, 5.624, -0.9913), (-0.7854, 5.624, 0.9913), (0.2822, 6.169, 0.9913), (0.2792, 6.169, -0.9913), (-0.8766, 5.624, 0.9913), (0.8616, 6.169, 0.9913), (-0.8766, 5.624, -0.9913), (0.8616, 6.169, -0.9913), (-1.589, 5.038, 0.9913), (-1.589, 3.908, 0.9913), (1.574, 3.401, 0.9913), (1.574, 5.545, 0.9913), (-1.589, 3.908, -0.9913), (-1.589, 5.038, -0.9913), (1.574, 3.401, -0.9913), (1.574, 5.545, -0.9913), (1.0, 2.783, -0.5986), (1.0, 2.783, 0.5986), (1.0, -5.239, -0.5986), (1.0, -5.239, 0.5986), (-1.0, -5.239, -0.5986), (-1.0, -5.239, 0.5986), (-1.0, 2.783, -0.5986), (-1.0, 2.783, 0.5986), (0.3333, -5.948, -0.5986), (0.3333, -5.948, 0.5986), (-0.3333, -5.948, -0.5986), (-0.3333, -5.948, 0.5986), (0.2736, 4.14, -0.5986), (0.2799, 4.14, 0.5986), (-0.7902, 4.14, -0.5986), (-0.7902, 4.14, 0.5986), (-0.7902, 5.655, -0.5986), (-0.7902, 5.655, 0.5986), (0.2799, 6.205, 0.5986), (0.2736, 6.205, -0.5986), (-1.0, 5.655, 0.5986), (-1.0, 5.655, -0.5986), (1.0, 6.205, 0.5986), (1.0, 6.205, -0.5986), (-1.82, 3.924, 0.5986), (-1.82, 3.924, -0.5986), (-1.82, 5.064, 0.5986), (-1.82, 5.064, -0.5986), (1.82, 3.413, 0.5986), (1.82, 3.413, -0.5986), (1.82, 5.575, 0.5986), (1.82, 5.575, -0.5986)], [], [(8, 0, 1, 10), (10, 11, 9, 8), (11, 2, 3, 9), (4, 12, 14, 5), (12, 13, 15, 14), (13, 7, 6, 15), (24, 25, 13, 17), (20, 24, 17), (25, 7, 13), (26, 27, 18, 12), (4, 26, 12), (27, 21, 18), (28, 29, 16, 9), (3, 28, 9), (29, 22, 16), (31, 30, 8, 19), (23, 31, 19), (30, 0, 8), (0, 32, 34, 1), (32, 33, 35, 34), (33, 4, 5, 35), (2, 36, 38, 3), (36, 37, 39, 38), (37, 6, 7, 39), (14, 41, 35, 5), (41, 40, 34, 35), (40, 10, 1, 34), (15, 43, 41, 14), (43, 42, 40, 41), (42, 11, 10, 40), (6, 37, 43, 15), (37, 36, 42, 43), (36, 2, 11, 42), (9, 46, 44, 8), (46, 47, 45, 44), (47, 13, 12, 45), (13, 47, 49, 17), (47, 46, 48, 49), (46, 9, 16, 48), (8, 44, 51, 19), (44, 45, 50, 51), (45, 12, 18, 50), (22, 53, 48, 16), (53, 52, 49, 48), (52, 20, 17, 49), (19, 51, 55, 23), (51, 50, 54, 55), (50, 18, 21, 54), (25, 56, 39, 7), (56, 57, 38, 39), (57, 28, 3, 38), (24, 58, 56, 25), (58, 59, 57, 56), (59, 29, 28, 57), (20, 52, 58, 24), (52, 53, 59, 58), (53, 22, 29, 59), (32, 0, 30, 61), (61, 60, 33, 32), (60, 26, 4, 33), (31, 63, 61, 30), (63, 62, 60, 61), (62, 27, 26, 60), (23, 55, 63, 31), (55, 54, 62, 63), (54, 21, 27, 62)])
me_cube.polygons.foreach_set('use_smooth', [True] * 66)
me_cube.materials.append(mat_material)
me_cube.use_remesh_preserve_volume = False
me_cube.use_remesh_preserve_attributes = False
me_cube.use_mirror_vertex_groups = False
me_cube.update()

# ---- objects
ob_metre = bpy.data.objects.new('Metre', me_cylinder_011)
ob_cle_a_pipe = bpy.data.objects.new('Cle_a_pipe', me_cylinder_010)
ob_pince = bpy.data.objects.new('Pince', me_cylinder_008)
ob_servante = bpy.data.objects.new('Servante', me_cylinder_004)
ob_cle_allen = bpy.data.objects.new('Cle_Allen', me_cube_003)
ob_marteau = bpy.data.objects.new('Marteau', me_cylinder_002)
ob_vis = bpy.data.objects.new('Vis', me_cube_002)
ob_ecrous = bpy.data.objects.new('Ecrous', me_cube_001)
ob_tournevis = bpy.data.objects.new('Tournevis', me_cylinder)
ob_cle_plate = bpy.data.objects.new('Cle_plate', me_cube)
ob_lamp = bpy.data.objects.new('Lamp', light_spot)
ob_camera = bpy.data.objects.new('Camera', cam_camera)

# ---- transforms, parenting, visibility, modifiers, constraints
ob_metre.location = (-2.652, -0.5968, -0.04871)
ob_metre.scale = (0.1668, 0.1668, 0.05852)
ob_metre.lock_rotations_4d = False
ob_metre.empty_display_type = 'ARROWS'
ob_metre.color = (0.0, 0.0, 0.0, 1.0)
ob_metre.lineart.crease_threshold = 0.0
ob_cle_a_pipe.location = (7.565, -0.8154, -0.04871)
ob_cle_a_pipe.rotation_euler = (1.571, -2.328e-10, -2.328e-10)
ob_cle_a_pipe.scale = (0.07729, 0.07729, 0.07729)
ob_cle_a_pipe.lock_rotations_4d = False
ob_cle_a_pipe.empty_display_type = 'ARROWS'
ob_cle_a_pipe.color = (0.0, 0.0, 0.0, 1.0)
ob_cle_a_pipe.lineart.crease_threshold = 0.0
ob_pince.location = (6.511, -0.1152, -0.04871)
ob_pince.rotation_euler = (-1.571, -0.0, 0.0)
ob_pince.lock_rotations_4d = False
ob_pince.empty_display_type = 'ARROWS'
ob_pince.color = (0.0, 0.0, 0.0, 1.0)
ob_pince.lineart.crease_threshold = 0.0
ob_servante.location = (3.214, -3.086, -1.214)
ob_servante.rotation_euler = (-0.5424, 1.571, 0.0)
ob_servante.scale = (0.1464, 0.1464, 0.03851)
ob_servante.lock_rotations_4d = False
ob_servante.empty_display_type = 'ARROWS'
ob_servante.color = (0.0, 0.0, 0.0, 1.0)
ob_servante.lineart.crease_threshold = 0.0
ob_cle_allen.location = (3.701, -0.3, 0.0)
ob_cle_allen.scale = (0.03191, 0.03191, 0.008152)
ob_cle_allen.lock_rotations_4d = False
ob_cle_allen.empty_display_type = 'ARROWS'
ob_cle_allen.color = (0.0, 0.0, 0.0, 1.0)
ob_cle_allen.lineart.crease_threshold = 0.0
ob_marteau.location = (2.414, -0.1747, 0.0)
ob_marteau.rotation_euler = (-1.571, -0.0, 0.0)
ob_marteau.scale = (0.1128, 0.08894, 0.8162)
ob_marteau.lock_rotations_4d = False
ob_marteau.empty_display_type = 'ARROWS'
ob_marteau.color = (0.0, 0.0, 0.0, 1.0)
ob_marteau.lineart.crease_threshold = 0.0
ob_vis.location = (1.201, 0.1, 0.0)
ob_vis.rotation_euler = (-1.396, -0.0, 0.0)
ob_vis.scale = (0.1, 0.1, 0.02555)
ob_vis.lock_rotations_4d = False
ob_vis.empty_display_type = 'ARROWS'
ob_vis.color = (0.0, 0.0, 0.0, 1.0)
ob_vis.lineart.crease_threshold = 0.0
ob_ecrous.location = (1.601, -3.681e-09, 0.0)
ob_ecrous.scale = (0.1, 0.1, 0.02555)
ob_ecrous.lock_rotations_4d = False
ob_ecrous.empty_display_type = 'ARROWS'
ob_ecrous.color = (0.0, 0.0, 0.0, 1.0)
ob_ecrous.lineart.crease_threshold = 0.0
ob_tournevis.location = (0.6456, -0.5902, 0.0)
ob_tournevis.rotation_euler = (1.571, -0.0, 0.0)
ob_tournevis.scale = (0.1077, 0.1077, 0.3783)
ob_tournevis.lock_rotations_4d = False
ob_tournevis.empty_display_type = 'ARROWS'
ob_tournevis.color = (0.0, 0.0, 0.0, 1.0)
ob_tournevis.lineart.crease_threshold = 0.0
ob_cle_plate.location = (0.0, 0.0, 0.0)
ob_cle_plate.scale = (0.1411, 0.1819, 0.04372)
ob_cle_plate.lock_rotations_4d = False
ob_cle_plate.empty_display_type = 'ARROWS'
ob_cle_plate.color = (0.0, 0.0, 0.0, 1.0)
ob_cle_plate.lineart.crease_threshold = 0.0
ob_lamp.location = (4.076, 1.005, 5.904)
ob_lamp.rotation_euler = (0.6503, 0.05522, 1.866)
ob_lamp.lock_rotations_4d = False
ob_lamp.empty_display_type = 'ARROWS'
ob_lamp.color = (0.0, 0.0, 0.0, 0.0)
ob_lamp.lineart.crease_threshold = 0.0
ob_camera.location = (7.481, -6.508, 5.344)
ob_camera.rotation_euler = (1.109, 0.01082, 0.8149)
ob_camera.lock_rotations_4d = False
ob_camera.empty_display_type = 'ARROWS'
ob_camera.color = (0.0, 0.0, 0.0, 0.0)
ob_camera.display_type = 'WIRE'
ob_camera.lineart.crease_threshold = 0.0

# ---- collection membership
col_collection_1.objects.link(ob_metre)
col_collection_1.objects.link(ob_cle_a_pipe)
col_collection_1.objects.link(ob_pince)
col_collection_1.objects.link(ob_servante)
col_collection_1.objects.link(ob_cle_allen)
col_collection_1.objects.link(ob_marteau)
col_collection_1.objects.link(ob_vis)
col_collection_1.objects.link(ob_ecrous)
col_collection_1.objects.link(ob_tournevis)
col_collection_1.objects.link(ob_cle_plate)
col_collection_1.objects.link(ob_lamp)
col_collection_1.objects.link(ob_camera)

# ---- scene / render settings (as saved in the file)
scene.camera = ob_camera
scene.frame_start = 1; scene.frame_end = 250; scene.frame_set(1)
scene.render.engine = 'BLENDER_EEVEE_NEXT'
scene.render.image_settings.file_format = 'JPEG'
scene.render.image_settings.color_mode = 'RGB'
scene.render.image_settings.compression = 90
scene.render.resolution_x = 800
scene.render.resolution_y = 600
scene.render.pixel_aspect_x = 100.0
scene.render.pixel_aspect_y = 100.0
scene.render.fps = 25
scene.render.dither_intensity = 0.0
scene.render.use_compositing = False
scene.render.use_sequencer = False
scene.render.bake_margin = 2
scene.render.bake_bias = 0.0
scene.render.use_stamp_time = False
scene.render.use_stamp_date = False
scene.render.use_stamp_frame = False
scene.render.use_stamp_camera = False
scene.render.use_stamp_scene = False
scene.render.use_stamp_filename = False
scene.render.use_stamp_render_time = False
scene.render.stamp_font_size = 0
scene.cycles.use_denoising = False
scene.cycles.samples = 10
scene.cycles.sampling_pattern = 'TABULATED_SOBOL'
scene.cycles.light_sampling_threshold = 0.0
scene.cycles.use_adaptive_sampling = False
scene.cycles.use_light_tree = False
scene.cycles.blur_glossy = 0.0
scene.cycles.volume_bounces = 1
scene.cycles.pixel_filter_type = 'GAUSSIAN'
scene.cycles.sample_clamp_indirect = 0.0
scene.view_settings.view_transform = 'Raw'
bpy.context.view_layer.update()
